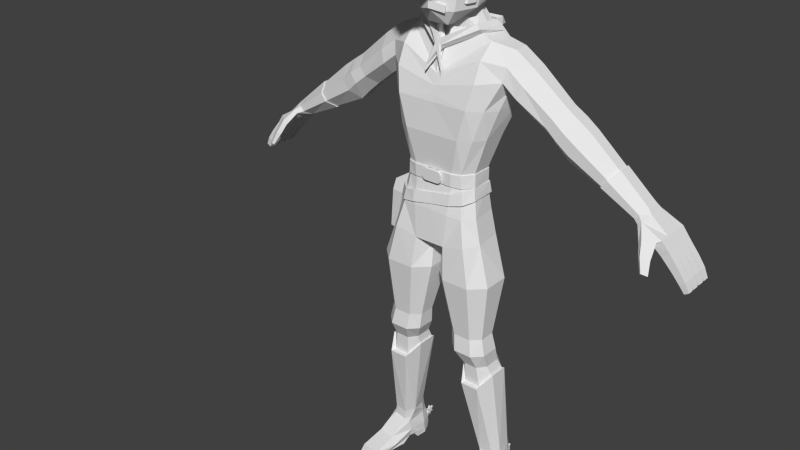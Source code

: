# Source: Character_3.1.blend  (saved by Blender 3.1.7; exported with 4.5.12 LTS)
import bpy
from mathutils import Matrix  # noqa: F401  (used for matrix-valued properties, if any)

bpy.ops.wm.read_factory_settings(use_empty=True)
scene = bpy.context.scene
scene.name = 'Scene'

# ---- collections
col_collection_1 = bpy.data.collections.new('Collection 1'); scene.collection.children.link(col_collection_1)

# ---- world
world_world = bpy.data.worlds.new('World'); scene.world = world_world
world_world.color = (0.05088, 0.05088, 0.05088)
world_world.use_sun_shadow = False
world_world.sun_shadow_jitter_overblur = 0.0
world_world.cycles.sampling_method = 'NONE'
world_world.cycles.sample_map_resolution = 256

# ---- meshes
me_cubo_001 = bpy.data.meshes.new('Cubo.001')
me_cubo_001.from_pydata([(-0.2022, 0.1574, 4.043), (-0.2481, -0.5942, 4.053), (-0.5254, -0.05722, 4.004), (-0.5602, -0.4271, 4.004), (-0.3608, 0.08477, 4.016), (-0.4178, -0.5609, 4.017), (-0.5053, -0.07156, 4.153), (-0.5306, -0.4066, 4.155), (-0.2551, -0.5721, 4.199), (-0.2042, 0.1155, 4.189), (-0.3601, 0.05149, 4.162), (-0.3985, -0.5377, 4.167), (0.0, -0.5825, 4.099), (0.003978, 0.1676, 4.065), (0.1982, 0.1331, 4.104), (0.2481, -0.5792, 4.14), (0.4901, -0.07192, 4.221), (0.507, -0.4136, 4.22), (0.3608, 0.05763, 4.155), (0.4178, -0.547, 4.184), (0.0, -0.5591, 4.241), (0.003978, 0.1199, 4.211), (0.47, -0.08626, 4.37), (0.4775, -0.3931, 4.37), (0.2551, -0.557, 4.286), (0.2002, 0.09126, 4.249), (0.3601, 0.02435, 4.3), (0.3985, -0.5238, 4.334), (-0.2128, 0.1785, 4.043), (0.004532, 0.1891, 4.065), (0.0003401, -0.6013, 4.099), (-0.2611, -0.6136, 4.053), (0.004532, 0.1389, 4.211), (-0.5762, -0.4375, 4.004), (-0.5396, -0.04774, 4.004), (-0.44, -0.5785, 4.017), (-0.3791, 0.06682, 4.162), (-0.3799, 0.1019, 4.016), (-0.4196, -0.554, 4.167), (0.0003401, -0.5766, 4.241), (-0.5322, -0.06284, 4.153), (-0.5588, -0.4159, 4.155), (-0.2685, -0.5903, 4.199), (-0.2149, 0.1343, 4.189), (0.2092, 0.1529, 4.104), (0.2618, -0.5978, 4.14), (0.5347, -0.4233, 4.22), (0.5168, -0.06323, 4.221), (0.4407, -0.5639, 4.184), (0.3798, 0.03822, 4.3), (0.3806, 0.07329, 4.155), (0.4202, -0.5394, 4.334), (0.4956, -0.07834, 4.37), (0.5035, -0.4017, 4.37), (0.2692, -0.5745, 4.286), (0.2113, 0.1087, 4.249), (-0.7293, -0.4319, 4.016), (-0.6927, -0.0421, 4.016), (-0.6715, -0.0572, 4.165), (-0.6981, -0.4103, 4.166), (-0.7208, -0.3813, 3.453), (-0.6934, -0.09021, 3.453), (-0.8092, -0.3771, 3.462), (-0.7818, -0.086, 3.462)], [], [(41, 33, 35, 38), (38, 35, 31, 42), (34, 40, 36, 37), (30, 39, 42, 31), (28, 43, 32, 29), (40, 34, 57, 58), (28, 37, 36, 43), (53, 51, 48, 46), (51, 54, 45, 48), (47, 50, 49, 52), (30, 45, 54, 39), (44, 29, 32, 55), (46, 47, 52, 53), (44, 55, 49, 50), (19, 17, 46, 48), (21, 25, 55, 32), (22, 23, 53, 52), (13, 0, 28, 29), (16, 18, 50, 47), (25, 26, 49, 55), (1, 12, 30, 31), (18, 14, 44, 50), (6, 10, 36, 40), (15, 19, 48, 45), (8, 11, 38, 42), (2, 3, 33, 34), (11, 7, 41, 38), (3, 5, 35, 33), (20, 8, 42, 39), (9, 21, 32, 43), (4, 2, 34, 37), (7, 6, 40, 41), (0, 4, 37, 28), (10, 9, 43, 36), (5, 1, 31, 35), (26, 22, 52, 49), (14, 13, 29, 44), (27, 24, 54, 51), (12, 15, 45, 30), (23, 27, 51, 53), (17, 16, 47, 46), (24, 20, 39, 54), (56, 59, 58, 57), (41, 40, 58, 59), (33, 56, 62, 60), (33, 41, 59, 56), (61, 60, 62, 63), (34, 33, 60, 61), (57, 34, 61, 63), (56, 57, 63, 62)])
_uv = me_cubo_001.uv_layers.new(name='UVMap')
_uv.uv.foreach_set('vector', [0.5, 0.5, 0.5, 0.5, 0.5, 0.5, 0.5, 0.5, 0.5, 0.5, 0.5, 0.5, 0.5, 0.5, 0.5, 0.5, 0.5, 0.5, 0.5, 0.5, 0.5, 0.5, 0.5, 0.5, 0.5, 0.5, 0.5, 0.5, 0.5, 0.5, 0.5, 0.5, 0.5, 0.5, 0.5, 0.5, 0.5, 0.5, 0.5, 0.5, 0.5, 0.5, 0.5, 0.5, 0.5, 0.5, 0.5, 0.5, 0.5, 0.5, 0.5, 0.5, 0.5, 0.5, 0.5, 0.5, 0.5, 0.5, 0.5, 0.5, 0.5, 0.5, 0.5, 0.5, 0.5, 0.5, 0.5, 0.5, 0.5, 0.5, 0.5, 0.5, 0.5, 0.5, 0.5, 0.5, 0.5, 0.5, 0.5, 0.5, 0.5, 0.5, 0.5, 0.5, 0.5, 0.5, 0.5, 0.5, 0.5, 0.5, 0.5, 0.5, 0.5, 0.5, 0.5, 0.5, 0.5, 0.5, 0.5, 0.5, 0.5, 0.5, 0.5, 0.5, 0.5, 0.5, 0.5, 0.5, 0.5, 0.5, 0.5, 0.5, 0.5, 0.5, 0.5, 0.5, 0.5, 0.5, 0.5, 0.5, 0.5, 0.5, 0.5, 0.5, 0.5, 0.5, 0.5, 0.5, 0.5, 0.5, 0.5, 0.5, 0.5, 0.5, 0.5, 0.5, 0.5, 0.5, 0.5, 0.5, 0.5, 0.5, 0.5, 0.5, 0.5, 0.5, 0.5, 0.5, 0.5, 0.5, 0.5, 0.5, 0.5, 0.5, 0.5, 0.5, 0.5, 0.5, 0.5, 0.5, 0.5, 0.5, 0.5, 0.5, 0.5, 0.5, 0.5, 0.5, 0.5, 0.5, 0.5, 0.5, 0.5, 0.5, 0.5, 0.5, 0.5, 0.5, 0.5, 0.5, 0.5, 0.5, 0.5, 0.5, 0.5, 0.5, 0.5, 0.5, 0.5, 0.5, 0.5, 0.5, 0.5, 0.5, 0.5, 0.5, 0.5, 0.5, 0.5, 0.5, 0.5, 0.5, 0.5, 0.5, 0.5, 0.5, 0.5, 0.5, 0.5, 0.5, 0.5, 0.5, 0.5, 0.5, 0.5, 0.5, 0.5, 0.5, 0.5, 0.5, 0.5, 0.5, 0.5, 0.5, 0.5, 0.5, 0.5, 0.5, 0.5, 0.5, 0.5, 0.5, 0.5, 0.5, 0.5, 0.5, 0.5, 0.5, 0.5, 0.5, 0.5, 0.5, 0.5, 0.5, 0.5, 0.5, 0.5, 0.5, 0.5, 0.5, 0.5, 0.5, 0.5, 0.5, 0.5, 0.5, 0.5, 0.5, 0.5, 0.5, 0.5, 0.5, 0.5, 0.5, 0.5, 0.5, 0.5, 0.5, 0.5, 0.5, 0.5, 0.5, 0.5, 0.5, 0.5, 0.5, 0.5, 0.5, 0.5, 0.5, 0.5, 0.5, 0.5, 0.5, 0.5, 0.5, 0.5, 0.5, 0.5, 0.5, 0.5, 0.5, 0.5, 0.5, 0.5, 0.5, 0.5, 0.5, 0.5, 0.5, 0.5, 0.5, 0.5, 0.5, 0.5, 0.5, 0.5, 0.5, 0.5, 0.5, 0.5, 0.5, 0.5, 0.5, 0.5, 0.5, 0.5, 0.5, 0.5, 0.5, 0.5, 0.5, 0.5, 0.5, 0.5, 0.5, 0.5, 0.5, 0.5, 0.5, 0.5, 0.5, 0.5, 0.5, 0.5, 0.5, 0.5, 0.5, 0.5, 0.5, 0.5, 0.5, 0.5, 0.5, 0.5, 0.5, 0.5, 0.5, 0.5, 0.5, 0.5, 0.5, 0.5, 0.5, 0.5, 0.5, 0.5, 0.5, 0.5, 0.5, 0.5, 0.5, 0.5, 0.5, 0.5, 0.5, 0.5, 0.5, 0.5, 0.5, 0.5, 0.5, 0.5, 0.5, 0.5, 0.5, 0.5, 0.5, 0.5, 0.5, 0.5, 0.5, 0.5, 0.5, 0.5, 0.5, 0.5, 0.5, 0.5, 0.5, 0.5, 0.5, 0.5, 0.5, 0.5, 0.5, 0.5, 0.5, 0.5, 0.5])
me_cubo_001.use_remesh_preserve_volume = False
me_cubo_001.use_remesh_preserve_attributes = False
me_cubo_001.use_mirror_vertex_groups = False
me_cubo_001.update()
me_cubo = bpy.data.meshes.new('Cubo')
me_cubo.from_pydata([(-0.6735, 0.3203, 0.1935), (-0.7028, 0.3203, 0.1935), (-0.6735, 0.3203, 0.1202), (-0.7028, 0.3203, 0.1202), (-0.6735, 0.3367, 0.165), (-0.7028, 0.3367, 0.165), (-0.6735, 0.3838, 0.1568), (-0.7028, 0.3838, 0.1568), (-0.6735, 0.3532, 0.1935), (-0.7028, 0.3532, 0.1935), (-0.6735, 0.3838, 0.2301), (-0.7028, 0.3838, 0.2301), (-0.6735, 0.3367, 0.2219), (-0.7028, 0.3367, 0.2219), (-0.6735, 0.3203, 0.2667), (-0.7028, 0.3203, 0.2667), (-0.6735, 0.3039, 0.2219), (-0.7028, 0.3039, 0.2219), (-0.6735, 0.2568, 0.2301), (-0.7028, 0.2568, 0.2301), (-0.6735, 0.2874, 0.1935), (-0.7028, 0.2874, 0.1935), (-0.6735, 0.2568, 0.1568), (-0.7028, 0.2568, 0.1568), (-0.6735, 0.3039, 0.165), (-0.7028, 0.3039, 0.165), (-0.3457, -0.2466, 6.502), (-0.137, -0.509, 6.321), (0.0, -0.509, 6.321), (-0.2627, -0.554, 6.502), (0.0, -0.4387, 7.397), (0.0, 0.2267, 7.371), (0.0, -0.6613, 6.502), (0.0, 0.3264, 7.229), (0.0, -0.5932, 7.238), (0.0, -0.1159, 7.437), (0.0, 0.168, 6.502), (-0.1712, 0.08302, 6.489), (0.0, -0.3802, 6.321), (-0.1582, -0.2147, 6.385), (-2.568, 0.2095, 4.515), (-2.61, 0.2095, 4.56), (-2.75, 0.2546, 4.302), (-2.865, 0.2546, 4.41), (-2.855, 0.2546, 4.189), (-2.963, 0.2546, 4.281), (-2.996, 0.2546, 4.044), (-3.094, 0.2546, 4.119), (-3.087, 0.2546, 3.933), (-3.179, 0.2546, 3.996), (-3.166, 0.2444, 3.841), (-3.234, 0.2444, 3.88), (-2.527, 0.1189, 4.469), (-2.527, -0.08253, 4.469), (-2.61, -0.2496, 4.56), (-2.651, -0.1049, 4.606), (-2.651, 0.1189, 4.606), (-2.865, 0.1321, 4.41), (-2.855, 0.1413, 4.189), (-2.855, 0.01879, 4.189), (-2.855, -0.1037, 4.189), (-2.963, -0.1037, 4.281), (-2.963, 0.01879, 4.281), (-2.963, 0.1413, 4.281), (-2.996, 0.1321, 4.044), (-2.996, 0.009601, 4.044), (-2.996, -0.1129, 4.044), (-3.094, -0.1129, 4.119), (-3.094, 0.009601, 4.119), (-3.094, 0.1321, 4.119), (-3.087, 0.1321, 3.933), (-3.087, 0.009601, 3.933), (-3.087, -0.1129, 3.933), (-3.179, -0.1129, 3.996), (-3.179, 0.009601, 3.996), (-3.179, 0.1321, 3.996), (-3.166, 0.1243, 3.841), (-3.166, -0.002281, 3.841), (-3.166, -0.1168, 3.841), (-3.234, -0.1168, 3.88), (-3.234, -0.002281, 3.88), (-3.234, 0.1243, 3.88), (-3.094, 0.1505, 4.119), (-3.179, 0.1505, 3.996), (-3.234, 0.1585, 3.88), (-2.75, 0.1505, 4.302), (-2.996, 0.1505, 4.044), (-3.087, 0.1505, 3.933), (-3.166, 0.1585, 3.841), (-2.75, 0.02798, 4.302), (-2.996, 0.02798, 4.044), (-3.094, 0.02798, 4.119), (-3.087, 0.02798, 3.933), (-3.179, 0.02798, 3.996), (-3.166, 0.03842, 3.841), (-3.234, 0.03842, 3.88), (-2.75, -0.09453, 4.302), (-2.865, -0.09453, 4.41), (-2.996, -0.09453, 4.044), (-3.094, -0.09453, 4.119), (-3.087, -0.09453, 3.933), (-3.179, -0.09453, 3.996), (-3.166, -0.08819, 3.841), (-3.234, -0.08819, 3.88), (-2.876, -0.217, 4.206), (-3.017, -0.217, 4.06), (-3.112, -0.217, 3.95), (-3.18, -0.2027, 3.849), (-2.963, -0.217, 4.281), (-3.094, -0.217, 4.119), (-3.179, -0.217, 3.996), (-3.234, -0.2027, 3.88), (-2.865, -0.2399, 4.41), (-2.568, -0.2496, 4.515), (-2.757, -0.2477, 4.341), (-2.662, -0.3674, 4.361), (-2.708, -0.4377, 4.234), (-2.808, -0.3777, 4.194), (-2.779, -0.5062, 4.086), (-2.849, -0.4643, 4.058), (-2.829, -0.2878, 4.388), (-2.699, -0.3824, 4.422), (-2.843, -0.4118, 4.23), (-2.743, -0.4719, 4.27), (-2.87, -0.4841, 4.079), (-2.8, -0.5261, 4.107), (-2.598, -0.08234, 4.661), (-2.598, 0.09641, 4.661), (-2.138, 0.2408, 4.898), (-2.213, 0.09518, 4.998), (-1.817, 0.09127, 5.317), (-1.817, -0.07207, 5.317), (-1.545, -0.07207, 4.925), (-1.545, 0.09127, 4.925), (-0.8266, 0.05525, 6.091), (-0.8307, -0.1459, 6.089), (-2.546, 0.2129, 4.603), (-1.988, -0.07852, 4.697), (-2.213, -0.07852, 4.998), (-1.726, 0.2546, 5.186), (-1.636, 0.2546, 5.056), (-1.726, -0.2354, 5.186), (-1.636, -0.2354, 5.056), (-1.253, 0.07668, 5.201), (-1.253, -0.08666, 5.201), (-1.501, -0.08666, 5.542), (-1.501, 0.07668, 5.542), (-1.418, 0.24, 5.428), (-1.336, 0.24, 5.315), (-1.336, -0.25, 5.315), (-1.418, -0.25, 5.428), (-1.405, -0.08137, 5.066), (-1.405, 0.09583, 5.066), (-1.655, 0.09583, 5.434), (-1.655, -0.08137, 5.434), (-1.488, 0.273, 5.189), (-1.572, 0.273, 5.311), (-1.572, -0.2586, 5.311), (-1.488, -0.2586, 5.189), (-0.9597, 0.2398, 5.803), (-1.076, -0.1249, 5.906), (-0.9363, 0.2677, 5.58), (-1.068, 0.06954, 5.916), (-0.9763, -0.1404, 5.416), (-0.9736, -0.3183, 5.579), (-0.9493, 0.1074, 5.469), (-1.024, -0.2965, 5.747), (-0.6042, 0.05084, 6.151), (-0.5566, -0.2389, 6.157), (-0.7167, 0.2103, 5.991), (-0.3344, 0.2173, 6.246), (0.0, 0.2449, 6.248), (-0.3025, -0.1643, 6.23), (-0.06842, -0.3344, 6.257), (-0.8914, -0.3147, 0.3311), (-0.6744, -0.3526, 0.3311), (-0.8715, 0.0787, 0.3498), (-0.9121, -0.1842, 0.3311), (-0.6433, 0.1665, 0.3512), (-0.8025, 0.1794, 0.3512), (-0.606, 0.05728, 0.3512), (-0.6145, -0.2354, 0.3311), (-0.973, -0.7903, 0.09529), (-0.7167, -0.8296, 0.09529), (-0.9041, 0.1176, 0.08496), (-0.939, -0.1526, 0.07418), (-0.6347, 0.2148, 0.128), (-0.7997, 0.2174, 0.128), (-0.5714, 0.06484, 0.08496), (-0.6249, -0.2077, 0.07418), (-0.9101, 0.1273, 0.001754), (-0.8205, 0.2109, 0.001754), (-0.9816, -0.8135, 0.001754), (-0.6233, 0.2029, 0.001754), (-0.5694, 0.07251, 0.001754), (-0.7159, -0.8543, 0.001754), (-0.7964, 0.2141, 0.1524), (-0.8863, 0.1065, 0.1918), (-0.5968, -0.1962, 0.1918), (-0.6948, -0.5062, 0.1918), (-0.6399, 0.2104, 0.1524), (-0.931, -0.47, 0.1918), (-0.9235, -0.1462, 0.1918), (-0.5728, 0.05835, 0.1918), (0.0, -0.4283, 3.459), (0.0, -0.03673, 3.459), (-0.6175, -0.6596, 3.15), (-0.6012, -0.5428, 2.36), (-0.6417, -0.5712, 2.136), (-0.6534, -0.4473, 1.917), (-0.6962, -0.4264, 1.63), (-0.8213, -0.2556, 0.5298), (-0.8541, -0.2439, 0.3975), (0.0, 0.07626, 3.536), (-0.2466, -0.6596, 3.15), (-0.3649, -0.5428, 2.36), (-0.3931, -0.5712, 2.136), (-0.4724, -0.4473, 1.917), (-0.4772, -0.4264, 1.63), (-0.6439, -0.2811, 0.5298), (-0.6583, -0.2816, 0.3975), (-0.2094, -0.6211, 3.584), (-0.8029, -0.1221, 3.15), (-0.7193, -0.2176, 2.36), (-0.766, -0.1929, 2.136), (-0.7439, -0.1115, 1.917), (-0.8191, -0.05349, 1.793), (-0.8596, 0.05678, 0.5206), (-0.8612, 0.06817, 0.4034), (-0.8029, -0.4805, 3.15), (-0.7193, -0.4344, 2.36), (-0.766, -0.4451, 2.136), (-0.7439, -0.3354, 1.917), (-0.7929, -0.3022, 1.791), (-0.8815, -0.1541, 0.5465), (-0.9033, -0.183, 0.3975), (-0.7291, 0.1114, 5.362), (-0.2466, 0.057, 3.15), (-0.5682, 0.057, 3.15), (-0.3649, -0.1092, 2.36), (-0.6012, -0.1092, 2.36), (-0.3931, -0.06676, 2.136), (-0.6417, -0.06676, 2.136), (-0.4724, 0.000475, 1.917), (-0.6534, 0.000475, 1.917), (-0.4772, 0.04425, 1.63), (-0.7121, 0.1232, 1.631), (-0.6712, 0.1544, 0.5206), (-0.796, 0.1544, 0.5206), (-0.6502, 0.1554, 0.4034), (-0.8091, 0.1669, 0.4024), (-0.3542, 0.05113, 3.598), (0.0, -0.6211, 3.584), (-0.06119, -0.1221, 3.15), (-0.2467, -0.2176, 2.36), (-0.2688, -0.1929, 2.136), (-0.3819, -0.1115, 1.917), (-0.3757, -0.0538, 1.791), (-0.612, 0.05678, 0.5206), (-0.6029, 0.06817, 0.4034), (-0.07239, -0.03673, 3.477), (-0.06119, -0.4805, 3.15), (-0.2467, -0.4344, 2.36), (-0.2688, -0.4451, 2.136), (-0.3819, -0.3354, 1.917), (-0.3757, -0.3022, 1.791), (-0.5668, -0.1541, 0.5465), (-0.6011, -0.1957, 0.3975), (-0.07239, -0.4283, 3.477), (0.0, -0.6007, 4.024), (0.0, 0.1838, 4.005), (-0.2007, 0.1649, 3.999), (-0.2427, -0.5964, 4.006), (0.0, -0.6077, 5.008), (0.0, 0.1472, 5.008), (0.0, -0.5809, 5.492), (0.0, 0.2981, 5.715), (0.0, -0.5955, 5.402), (0.0, 0.266, 5.362), (0.0, -0.5452, 4.545), (0.0, 0.04507, 4.532), (-0.6183, -0.01549, 5.008), (-0.126, 0.08237, 3.519), (-0.5233, -0.06077, 3.991), (-0.4721, -0.09749, 4.539), (-0.5633, -0.4296, 3.988), (-0.6183, -0.3529, 5.008), (-0.7118, -0.2588, 5.361), (-0.4804, -0.3696, 4.544), (-0.3724, -0.6077, 5.008), (-0.5479, -0.5449, 5.715), (-0.4839, -0.6087, 5.408), (-0.2672, -0.5452, 4.545), (-0.3091, 0.1472, 5.008), (-0.4379, 0.2981, 5.715), (-0.3866, 0.266, 5.362), (-0.2028, 0.04588, 4.534), (0.0, -0.5613, 5.596), (-0.5455, -0.438, 5.97), (-0.3614, 0.09193, 3.996), (-0.5139, 0.1472, 5.008), (-0.5858, 0.2536, 5.362), (-0.7278, 0.2501, 5.734), (-0.3676, -0.001607, 4.533), (0.0, -0.5203, 5.736), (-0.8085, -0.2913, 5.911), (-0.455, 0.2299, 6.046), (0.0, 0.2797, 6.053), (-0.375, 0.03249, 6.24), (0.0, 0.1011, 6.49), (-0.137, -0.3802, 6.321), (0.0, -0.2702, 6.366), (-0.1896, 0.01253, 6.454), (-0.6002, -0.05659, 3.674), (-0.5138, -0.6252, 3.652), (-0.6411, -0.4451, 3.674), (-0.4329, -0.565, 3.99), (-0.6328, -0.4531, 5.385), (-0.3763, -0.5071, 4.544), (-0.5271, -0.507, 5.008), (-2.755, -0.2875, 4.336), (-0.7754, 0.1098, 5.586), (-0.7812, -0.3224, 5.732), (-0.7602, -0.1554, 5.573), (-0.2604, 0.2881, 7.227), (-0.334, 0.2218, 7.228), (-0.2782, 0.01578, 6.502), (-0.2066, 0.09552, 6.502), (-0.203, 0.2005, 7.365), (-0.263, 0.1465, 7.369), (0.0, 0.1582, 7.384), (-0.3186, -0.4622, 7.238), (-0.2532, -0.3465, 7.397), (-0.4237, -0.09202, 7.238), (-0.3272, -0.08582, 7.397), (-0.4525, -0.1244, 7.028), (-0.4193, -0.1389, 6.975), (-0.3136, -0.5155, 6.975), (-0.3379, -0.5313, 7.028), (0.0, 0.2985, 6.986), (0.0, 0.3414, 7.028), (0.0, -0.6484, 6.975), (0.0, -0.6749, 7.028), (-0.3303, 0.1768, 6.983), (-0.3558, 0.2161, 7.028), (-0.2762, 0.2908, 7.028), (-0.2554, 0.2483, 6.986), (-0.631, -0.07495, 7.078), (-0.6248, -0.09862, 7.026), (-0.5631, -0.6461, 7.023), (-0.5743, -0.6377, 7.079), (0.0, 0.5811, 7.039), (0.0, 0.5808, 7.08), (0.0, -0.964, 6.975), (0.0, -0.9612, 7.027), (-0.5591, 0.3369, 6.993), (-0.5706, 0.3722, 7.045), (-0.406, 0.4159, 7.041), (-0.3952, 0.3824, 6.989), (0.0, 0.1832, 6.227), (-0.2986, 0.1623, 6.226), (-0.3293, 0.02208, 6.222), (0.0, -0.2562, 6.234), (-0.3449, -0.2312, 6.252), (-0.3181, 0.1875, 6.084), (0.0, 0.2115, 6.086), (0.0, -0.3496, 6.085), (-0.3534, 0.02685, 6.079), (-0.3227, -0.1867, 6.089), (-2.138, -0.2237, 4.898), (-2.442, 0.09641, 4.488), (-2.494, 0.2129, 4.546), (-2.442, -0.08234, 4.488), (-2.494, -0.1979, 4.546), (-2.063, 0.2408, 4.798), (-2.546, -0.1979, 4.603), (0.0, -0.5408, 4.387), (0.0, 0.06183, 4.368), (-0.4719, -0.09748, 4.372), (-0.4876, -0.3771, 4.374), (-0.2606, -0.5397, 4.381), (-0.2058, 0.05767, 4.371), (-0.3595, 0.006724, 4.369), (-0.3833, -0.5056, 4.375), (0.0, -0.5994, 4.545), (0.0, -0.595, 4.387), (-0.08907, -0.5408, 4.387), (-0.1354, -0.5421, 4.433), (-0.1218, -0.5411, 4.4), (-0.1354, -0.5439, 4.499), (-0.08907, -0.5452, 4.545), (-0.1218, -0.5448, 4.532), (-0.1354, -0.5963, 4.433), (-0.08907, -0.595, 4.387), (-0.1218, -0.5953, 4.4), (-0.08907, -0.5994, 4.545), (-0.1354, -0.5981, 4.499), (-0.1218, -0.599, 4.532), (-0.7121, -0.4993, 1.631), (-0.8191, -0.3099, 1.793), (-0.4669, -0.4993, 1.631), (-0.7929, -0.06962, 1.791), (-0.6962, 0.04425, 1.63), (-0.4669, 0.1232, 1.631), (-0.3539, -0.3099, 1.793), (-0.3539, -0.03404, 1.793), (-0.9034, -0.9684, 0.08086), (-0.7884, -0.986, 0.08086), (-0.9073, -0.9788, 0.04352), (-0.7881, -0.9971, 0.04352), (-0.9293, -0.01766, 0.001754), (-0.5833, -0.07322, 0.001754), (-0.9289, -0.02099, 0.08496), (-0.578, -0.07484, 0.08496), (-0.9573, -0.2762, -2.384e-07), (-0.6287, -0.3326, -2.384e-07), (-0.6268, 0.2096, 0.1918), (-0.6234, 0.2151, 0.08496), (-0.8144, 0.2183, 0.08496), (-0.807, 0.2138, 0.1918), (-0.6907, 0.3235, 0.1748), (-0.7258, 0.3262, 0.1748), (-0.7249, 0.3228, 0.1993), (-0.6914, 0.3191, 0.1993), (-0.2669, -0.5637, 4.545), (0.0, -0.5637, 4.545), (-0.1986, 0.06372, 4.534), (0.0, 0.06286, 4.532), (0.0, -0.559, 4.387), (-0.4932, -0.3773, 4.544), (-0.4845, -0.08846, 4.539), (-0.4842, -0.08845, 4.372), (-0.3828, -0.5233, 4.544), (-0.5009, -0.3852, 4.374), (-0.26, -0.5579, 4.381), (-0.2018, 0.07623, 4.371), (-0.3736, 0.01331, 4.533), (0.0, 0.08066, 4.368), (-0.3649, 0.02216, 4.369), (-0.3902, -0.5217, 4.375), (-0.2133, -0.5475, 6.822), (-0.05676, -0.5932, 6.82), (-0.2215, -0.5511, 6.857), (-0.05676, -0.5906, 6.856), (-0.233, -0.5941, 6.819), (-0.09316, -0.6485, 6.82), (-0.2412, -0.5946, 6.854), (-0.09316, -0.6459, 6.857), (-0.1657, -0.5773, 6.79), (-0.1244, -0.5983, 6.79), (-0.1682, -0.5878, 6.79), (-0.1268, -0.6088, 6.79), (-0.1658, -0.5775, 6.774), (-0.1244, -0.5984, 6.774), (-0.1683, -0.588, 6.774), (-0.1269, -0.6089, 6.774), (-0.3404, -0.3938, 6.704), (-0.3747, -0.2766, 6.704), (-0.3554, -0.3728, 6.983), (-0.3693, -0.3646, 6.979), (-0.3543, -0.3856, 6.701), (-0.3885, -0.2685, 6.701), (-0.4258, -0.1991, 6.979), (-0.3444, -0.3181, 6.584), (-0.3101, -0.4418, 6.584), (-0.3745, -0.3099, 6.58), (-0.3403, -0.4336, 6.58), (-0.362, -0.2536, 6.677), (-0.3493, -0.1263, 6.677), (-0.404, -0.2086, 6.9), (-0.3853, -0.05487, 6.9), (-0.4357, -0.1968, 6.891), (-0.3937, -0.2417, 6.668), (-0.3811, -0.1144, 6.668), (-0.417, -0.04303, 6.891), (-0.3536, -0.2351, 6.553), (-0.2119, 0.1119, 6.553), (-0.2682, -0.5499, 6.553), (0.0, 0.182, 6.553), (0.0, -0.6599, 6.553), (-0.2838, 0.03308, 6.553), (-0.3884, -0.00492, 6.983), (-0.3294, -0.09641, 6.553), (0.0, 0.2088, 6.553), (0.0, 0.3254, 6.986), (-0.3053, 0.03308, 6.553), (-0.3518, 0.1768, 6.983), (-0.2554, 0.2752, 6.986), (-0.2119, 0.1388, 6.553), (-0.4162, -0.00492, 6.983), (-0.3509, -0.09641, 6.553), (-0.3981, -0.2362, 6.919), (-0.4181, -0.228, 6.916), (-0.3785, -0.02373, 6.915), (-0.4063, -0.02373, 6.915), (-1.988, 0.09518, 4.697), (-2.063, -0.2237, 4.798), (-2.146, 0.2171, 4.884), (-2.214, -0.06914, 4.975), (-2.078, -0.2, 4.792), (-2.01, -0.06914, 4.701), (-2.214, 0.08591, 4.975), (-2.078, 0.2171, 4.792), (-2.146, -0.2, 4.884), (-2.01, 0.08591, 4.701), (-0.1521, -0.5545, 6.485), (0.0, -0.6336, 6.53), (-0.1561, -0.5502, 6.569), (0.0, -0.6313, 6.614), (-0.178, -0.6178, 6.487), (0.0, -0.6969, 6.532), (-0.182, -0.6135, 6.571), (0.0, -0.6946, 6.616), (-0.5041, 0.05084, 6.205), (-0.4243, -0.2277, 6.214), (-0.3344, 0.2173, 6.269), (0.0, 0.2449, 6.271), (0.04714, -0.5074, 6.069), (0.1125, -0.5936, 5.748), (-0.3574, 0.2443, 6.163), (0.0, 0.3193, 6.18), (-0.375, 0.03249, 6.263), (-0.3449, -0.2312, 6.274), (-0.3794, -0.2857, 6.332), (-0.4326, -0.3052, 6.277), (-0.482, 0.0651, 6.262), (-0.3919, 0.2586, 6.221), (0.0, 0.3224, 6.237), (-0.4094, 0.04675, 6.32), (0.1125, -0.5968, 5.805), (0.0127, -0.5105, 6.126), (0.0, 0.2592, 6.291), (-0.3688, 0.2316, 6.303), (-0.02901, -0.4519, 6.014), (-0.05146, -0.3757, 6.126), (-0.04448, -0.5064, 6.071), (-0.08591, -0.4908, 6.183), (-0.956, -0.4715, 0.08474), (-0.9695, -0.5449, 0.000877), (-0.6299, -0.5252, 0.0867), (-0.6723, -0.5935, 0.000877), (-0.8229, -0.1136, 7.156), (-0.8537, -0.1472, 7.14), (-0.6803, -0.8011, 7.075), (-0.6552, -0.7891, 7.107), (0.0, 0.7597, 7.133), (0.0, 0.7494, 7.185), (0.0, -1.229, 6.931), (0.0, -1.225, 6.984), (-0.6912, 0.45, 7.057), (-0.6755, 0.4553, 7.116), (-0.4705, 0.6512, 7.144), (-0.4804, 0.658, 7.074)], [(0, 1)], [(2, 0, 24), (0, 2, 4), (0, 4, 6), (0, 6, 8), (0, 8, 10), (0, 10, 12), (0, 12, 14), (0, 14, 16), (0, 16, 18), (0, 18, 20), (0, 20, 22), (0, 22, 24), (3, 2, 24, 25), (2, 3, 5, 4), (4, 5, 7, 6), (6, 7, 9, 8), (8, 9, 11, 10), (10, 11, 13, 12), (12, 13, 15, 14), (14, 15, 17, 16), (16, 17, 19, 18), (18, 19, 21, 20), (20, 21, 23, 22), (22, 23, 25, 24), (1, 3, 25), (3, 1, 5), (5, 1, 7), (7, 1, 9), (9, 1, 11), (11, 1, 13), (13, 1, 15), (15, 1, 17), (17, 1, 19), (19, 1, 21), (21, 1, 23), (23, 1, 25), (478, 36, 327, 476), (27, 310, 38, 28), (477, 29, 32, 479), (32, 29, 27, 28), (480, 326, 26, 475, 482), (331, 34, 30, 332), (475, 26, 29, 477), (37, 312, 326, 327), (51, 50, 88, 84), (68, 65, 71, 74), (62, 59, 65, 68), (40, 52, 85, 42), (45, 44, 46, 47), (49, 48, 50, 51), (82, 47, 49, 83), (95, 81, 76, 94), (96, 114, 104, 60), (66, 105, 106, 72), (101, 74, 80, 103), (93, 75, 81, 95), (43, 41, 40, 42), (103, 80, 77, 102), (99, 68, 74, 101), (91, 69, 75, 93), (83, 49, 51, 84), (46, 86, 87, 48), (59, 60, 98, 65), (64, 90, 92, 70), (65, 98, 100, 71), (53, 113, 114, 96), (92, 93, 95, 94), (93, 92, 90, 91), (58, 63, 82, 86), (44, 58, 86, 46), (78, 79, 73, 72), (108, 61, 67, 109), (120, 122, 123, 121), (122, 124, 125, 123), (119, 117, 116, 118), (375, 126, 55, 54), (115, 116, 117, 320), (89, 96, 60, 59), (118, 125, 124, 119), (121, 123, 116, 115), (109, 105, 104, 108), (110, 106, 105, 109), (111, 79, 78, 107), (100, 101, 103, 102), (101, 100, 98, 99), (77, 80, 74, 71), (76, 81, 75, 70), (70, 75, 69, 64), (64, 69, 63, 58), (62, 63, 69, 91), (86, 82, 83, 87), (87, 83, 84, 88), (47, 46, 48, 49), (70, 92, 94, 76), (71, 100, 102, 77), (48, 87, 88, 50), (61, 62, 68, 99), (43, 42, 44, 45), (41, 43, 57, 56), (112, 120, 121, 54), (107, 106, 110, 111), (54, 55, 97, 112), (99, 98, 60, 61), (108, 104, 114, 112), (110, 73, 79, 111), (109, 67, 73, 110), (370, 372, 53, 52), (372, 137, 496, 373), (496, 499, 503, 369), (131, 130, 501, 498), (159, 169, 302, 161), (163, 323, 322, 164), (160, 135, 134, 162), (146, 153, 154, 145), (145, 154, 157, 150), (144, 151, 152, 143), (148, 155, 156, 147), (147, 156, 153, 146), (150, 157, 158, 149), (305, 135, 160, 166), (370, 371, 374, 495), (498, 503, 141, 131), (145, 160, 162, 146), (143, 152, 155, 148), (164, 322, 305, 166), (165, 321, 323, 163), (142, 158, 157, 141), (133, 152, 151, 132), (149, 158, 151, 144), (139, 156, 155, 140), (131, 154, 153, 130), (143, 165, 163, 144), (159, 147, 146, 162), (126, 127, 56, 55), (371, 370, 52, 40), (97, 57, 63, 62, 61), (55, 56, 57, 97), (91, 90, 59, 62), (127, 136, 41, 56), (72, 106, 107, 78), (136, 371, 40, 41), (42, 85, 58, 44), (373, 375, 54, 113), (372, 373, 113, 53), (120, 112, 114, 320), (114, 113, 115, 320), (130, 153, 156, 139), (132, 151, 158, 142), (140, 155, 152, 133), (141, 157, 154, 131), (164, 149, 144, 163), (176, 228, 250, 179), (419, 418, 184, 197), (199, 183, 539), (179, 250, 249, 178), (208, 209, 217, 216), (411, 194, 188, 413), (203, 198, 189, 413, 188), (201, 537, 182), (203, 188, 417, 416), (227, 228, 235, 234), (417, 188, 194, 193), (537, 185, 414, 538), (230, 231, 208, 207), (190, 191, 193, 194), (410, 411, 413, 412), (202, 197, 184, 412, 185), (266, 258, 405, 404), (184, 418, 191, 190), (539, 183, 195, 540), (181, 198, 203, 180), (180, 203, 416, 178), (177, 202, 201, 174), (181, 175, 199, 198), (179, 419, 197, 176), (247, 248, 246, 403), (266, 267, 259, 258), (225, 401, 233, 232), (264, 265, 257, 256), (224, 225, 232, 231), (264, 256, 255, 263), (222, 223, 230, 229), (261, 262, 254, 253), (238, 222, 313, 251), (268, 261, 253, 260), (242, 241, 243, 244), (223, 224, 231, 230), (242, 224, 223, 240), (215, 216, 263, 262), (398, 211, 219, 400), (266, 404, 400, 219), (248, 250, 228, 227), (235, 212, 211, 234), (247, 403, 405, 258), (195, 183, 407, 409), (183, 199, 201, 182), (174, 175, 220, 212), (293, 300, 301, 295), (207, 215, 214, 206), (199, 175, 174, 201), (218, 217, 209, 210), (226, 227, 234, 399), (231, 232, 209, 208), (177, 235, 228, 176), (215, 262, 261, 214), (264, 263, 216, 217), (241, 255, 256, 243), (218, 265, 264, 217), (399, 234, 211, 398), (242, 240, 239, 241), (238, 240, 223, 222), (229, 230, 207, 206), (233, 210, 209, 232), (174, 212, 235, 177), (216, 215, 207, 208), (254, 262, 263, 255), (244, 402, 401, 225), (241, 239, 254, 255), (211, 212, 220, 219), (236, 281, 286, 287), (240, 238, 237, 239), (267, 181, 180, 259), (402, 244, 243, 245), (286, 281, 284, 288), (220, 267, 266, 219), (250, 248, 247, 249), (181, 267, 220, 175), (249, 247, 258, 259), (245, 243, 256, 257), (239, 237, 253, 254), (315, 313, 222, 229), (178, 249, 259, 180), (282, 271, 270, 213), (291, 277, 275, 290), (283, 313, 315, 285), (295, 301, 302, 294), (289, 273, 277, 291), (282, 237, 238, 251), (382, 378, 431, 438), (268, 260, 205, 204), (317, 287, 286, 319), (296, 280, 427, 426), (293, 274, 280, 296), (303, 296, 426, 436), (284, 281, 300, 303), (221, 252, 269, 272), (221, 272, 316, 314), (289, 319, 318, 292), (251, 299, 271, 282), (379, 285, 316, 383), (315, 314, 316, 285), (279, 273, 289, 292), (274, 293, 295, 278), (278, 295, 294, 276), (290, 275, 297, 298), (318, 319, 286, 288), (301, 300, 281, 236), (303, 300, 293, 296), (294, 302, 169, 306), (134, 167, 306, 169), (168, 363, 308, 167), (165, 143, 148, 161), (160, 145, 150, 166), (169, 159, 162, 134), (302, 321, 165, 161), (360, 37, 309, 359), (311, 39, 172, 362), (221, 268, 204, 252), (214, 261, 268, 221), (305, 298, 168, 135), (383, 316, 272, 380), (279, 292, 424, 425), (291, 317, 319, 289), (206, 314, 315, 229), (214, 221, 314, 206), (260, 282, 213, 205), (419, 179, 178, 416), (186, 187, 421, 420), (418, 417, 193, 191), (251, 313, 283, 299), (115, 113, 54, 121), (116, 123, 125, 118), (117, 122, 120, 320), (119, 124, 122, 117), (66, 67, 61, 60), (72, 73, 67, 66), (60, 104, 105, 66), (52, 53, 96, 89, 85), (58, 59, 90, 64), (63, 45, 47, 82), (43, 45, 63, 57), (85, 89, 59, 58), (97, 61, 108, 112), (310, 39, 311, 38), (312, 37, 360, 361), (37, 327, 36, 309), (540, 195, 192, 538), (176, 197, 202, 177), (317, 322, 323, 287), (287, 323, 321, 236), (306, 170, 171, 307), (301, 236, 321, 302), (167, 308, 170, 306), (290, 322, 317, 291), (298, 305, 322, 290), (276, 294, 306, 307), (242, 244, 225, 224), (126, 375, 369, 138), (26, 326, 312, 39), (310, 26, 39), (29, 26, 310, 27), (332, 30, 35, 334), (325, 329, 328, 324), (298, 297, 304, 168), (227, 226, 246, 248), (134, 135, 168, 167), (312, 361, 172, 39), (304, 173, 363, 168), (344, 325, 324, 345), (330, 329, 334, 35), (33, 324, 328, 31), (329, 325, 333, 334), (31, 328, 329, 330), (253, 237, 282, 260), (332, 334, 333, 331), (339, 346, 358, 351), (333, 335, 338, 331), (338, 335, 347, 350), (325, 344, 335, 333), (343, 481, 336, 348, 355), (331, 338, 342, 34), (345, 340, 352, 357), (33, 340, 345, 324), (344, 345, 357, 356), (347, 356, 550), (349, 353, 547, 543), (358, 355, 549, 552), (348, 349, 543), (354, 350, 544, 548), (342, 338, 350, 354), (336, 337, 349, 348), (346, 343, 355, 358), (337, 341, 353, 349), (335, 344, 356, 347), (172, 361, 367, 368), (363, 173, 366, 368), (170, 308, 367, 364), (308, 363, 368, 367), (171, 170, 364, 365), (361, 360, 364, 367), (173, 304, 366), (362, 172, 368, 366), (360, 359, 365, 364), (500, 132, 142, 499), (504, 502, 140, 133), (504, 133, 132, 500), (370, 495, 137, 372), (497, 139, 140, 502), (501, 130, 139, 497), (138, 129, 127, 126), (283, 378, 382, 299), (381, 382, 438, 435), (284, 303, 436, 430), (269, 376, 380, 272), (271, 381, 377, 270), (285, 379, 378, 283), (271, 299, 382, 381), (384, 279, 390, 395), (376, 385, 393, 386), (389, 387, 392, 396), (385, 384, 395, 397, 396, 392, 394, 393), (386, 393, 394, 388), (388, 394, 392, 387), (395, 390, 391, 397), (397, 391, 389, 396), (399, 233, 401, 226), (226, 401, 402, 246), (246, 402, 245, 403), (403, 245, 257, 405), (405, 257, 265, 404), (404, 265, 218, 400), (400, 218, 210, 398), (398, 210, 233, 399), (406, 408, 409, 407), (182, 192, 408, 406), (192, 195, 409, 408), (183, 182, 406, 407), (410, 412, 184, 190), (411, 410, 190, 194), (412, 413, 189, 185), (414, 185, 189, 415), (186, 200, 416, 417), (196, 187, 418, 419), (200, 196, 419, 416), (187, 186, 417, 418), (423, 420, 421, 422), (187, 196, 422, 421), (196, 200, 423, 422), (200, 186, 420, 423), (435, 438, 436, 426), (433, 429, 430, 431), (435, 426, 427, 437), (428, 425, 424, 434), (431, 430, 436, 438), (432, 439, 434, 424), (429, 433, 439, 432), (383, 380, 434, 439), (318, 288, 429, 432), (379, 383, 439, 433), (288, 284, 430, 429), (380, 376, 428, 434), (377, 381, 435, 437), (292, 318, 432, 424), (378, 379, 433, 431), (441, 443, 447, 445), (446, 444, 445, 447), (440, 441, 445, 444), (443, 442, 446, 447), (442, 440, 444, 446), (448, 450, 451, 449), (452, 453, 455, 454), (450, 448, 452, 454), (451, 450, 454, 455), (449, 451, 455, 453), (462, 492, 461, 460, 459), (491, 457, 461, 492), (456, 458, 459, 460), (463, 464, 466, 465), (456, 460, 466, 464), (461, 457, 463, 465), (460, 461, 465, 466), (474, 473, 472, 471), (469, 470, 474, 471), (468, 467, 472, 473), (470, 468, 473, 474), (467, 469, 471, 472), (326, 480, 476, 327), (336, 475, 477, 337), (481, 493, 482, 475, 336), (337, 477, 479, 341), (478, 476, 488, 483), (480, 482, 490, 485), (485, 486, 487, 488), (484, 483, 488, 487), (486, 485, 490, 494, 489), (476, 480, 485, 488), (482, 493, 494, 490), (462, 489, 494, 492), (492, 494, 493, 491), (136, 128, 374, 371), (127, 129, 128, 136), (498, 501, 129, 138), (373, 496, 369, 375), (499, 142, 141, 503), (129, 501, 497, 128), (128, 497, 502, 374), (495, 504, 500, 137), (495, 374, 502, 504), (137, 500, 499, 496), (138, 369, 503, 498), (149, 164, 166, 150), (147, 159, 161, 148), (507, 508, 506, 505), (511, 509, 510, 512), (505, 506, 510, 509), (508, 507, 511, 512), (507, 505, 509, 511), (514, 513, 521, 522), (519, 520, 516, 515), (513, 519, 515, 521), (533, 514, 522, 534), (524, 523, 528, 525), (526, 532, 531, 527), (525, 528, 532, 526), (535, 536, 523, 524), (513, 514, 524, 525), (515, 516, 531, 532), (522, 521, 528, 523), (518, 517, 530, 529), (521, 515, 532, 528), (519, 513, 525, 526), (533, 518, 529, 535), (534, 522, 523, 536), (520, 519, 526, 527), (517, 534, 536, 530), (514, 533, 535, 524), (529, 530, 536, 535), (518, 533, 534, 517), (202, 185, 537, 201), (182, 537, 538, 192), (198, 199, 539, 189), (189, 539, 540, 415), (415, 540, 538, 414), (549, 550, 551, 552), (541, 542, 543, 544), (550, 549, 542, 541), (544, 543, 547, 548), (546, 545, 552, 551), (356, 357, 551, 550), (357, 352, 546, 551), (348, 542, 549), (347, 541, 544), (351, 358, 552, 545), (350, 347, 544), (542, 348, 543), (541, 347, 550), (355, 348, 549)])
_uv = me_cubo.uv_layers.new(name='UVMap')
_uv.uv.foreach_set('vector', [0.2137, 0.16, 0.2137, 0.16, 0.2137, 0.16, 0.2137, 0.16, 0.2137, 0.16, 0.2137, 0.16, 0.2137, 0.16, 0.2137, 0.16, 0.2137, 0.16, 0.2137, 0.16, 0.2137, 0.16, 0.2137, 0.16, 0.2137, 0.16, 0.2137, 0.16, 0.2137, 0.16, 0.2137, 0.16, 0.2137, 0.16, 0.2137, 0.16, 0.2137, 0.16, 0.2137, 0.16, 0.2137, 0.16, 0.2137, 0.16, 0.2137, 0.16, 0.2137, 0.16, 0.2137, 0.16, 0.2137, 0.16, 0.2137, 0.16, 0.2137, 0.16, 0.2137, 0.16, 0.2137, 0.16, 0.2137, 0.16, 0.2137, 0.16, 0.2137, 0.16, 0.2137, 0.16, 0.2137, 0.16, 0.2137, 0.16, 0.2137, 0.16, 0.2137, 0.16, 0.2137, 0.16, 0.2137, 0.16, 0.2137, 0.16, 0.2137, 0.16, 0.2137, 0.16, 0.2137, 0.16, 0.2137, 0.16, 0.2137, 0.16, 0.2137, 0.16, 0.2137, 0.16, 0.2137, 0.16, 0.2137, 0.16, 0.2137, 0.16, 0.2137, 0.16, 0.2137, 0.16, 0.2137, 0.16, 0.2137, 0.16, 0.2137, 0.16, 0.2137, 0.16, 0.2137, 0.16, 0.2137, 0.16, 0.2137, 0.16, 0.2137, 0.16, 0.2137, 0.16, 0.2137, 0.16, 0.2137, 0.16, 0.2137, 0.16, 0.2137, 0.16, 0.2137, 0.16, 0.2137, 0.16, 0.2137, 0.16, 0.2137, 0.16, 0.2137, 0.16, 0.2137, 0.16, 0.2137, 0.16, 0.2137, 0.16, 0.2137, 0.16, 0.2137, 0.16, 0.2137, 0.16, 0.2137, 0.16, 0.2137, 0.16, 0.2137, 0.16, 0.2137, 0.16, 0.2137, 0.16, 0.2137, 0.16, 0.2137, 0.16, 0.2137, 0.16, 0.2137, 0.16, 0.2137, 0.16, 0.2137, 0.16, 0.2137, 0.16, 0.2137, 0.16, 0.2137, 0.16, 0.2137, 0.16, 0.2137, 0.16, 0.2137, 0.16, 0.2137, 0.16, 0.2137, 0.16, 0.2137, 0.16, 0.2137, 0.16, 0.2137, 0.16, 0.2137, 0.16, 0.2137, 0.16, 0.2137, 0.16, 0.2137, 0.16, 0.2137, 0.16, 0.2137, 0.16, 0.2137, 0.16, 0.2137, 0.16, 0.2137, 0.16, 0.2137, 0.16, 0.2137, 0.16, 0.2137, 0.16, 0.2137, 0.16, 0.2137, 0.16, 0.2137, 0.16, 0.2137, 0.16, 0.2137, 0.16, 0.2137, 0.16, 0.2137, 0.16, 0.2137, 0.16, 0.2137, 0.16, 0.627, 0.7905, 0.627, 0.7905, 0.627, 0.7905, 0.627, 0.7905, 0.627, 0.7905, 0.627, 0.7905, 0.627, 0.7905, 0.627, 0.7905, 0.627, 0.7905, 0.627, 0.7905, 0.627, 0.7905, 0.627, 0.7905, 0.627, 0.7905, 0.627, 0.7905, 0.627, 0.7905, 0.627, 0.7905, 0.627, 0.7905, 0.627, 0.7905, 0.627, 0.7905, 0.627, 0.7905, 0.627, 0.7905, 0.5296, 0.9295, 0.5296, 0.9295, 0.5296, 0.9295, 0.5296, 0.9295, 0.627, 0.7905, 0.627, 0.7905, 0.627, 0.7905, 0.627, 0.7905, 0.627, 0.7905, 0.627, 0.7905, 0.627, 0.7905, 0.627, 0.7905, 0.1965, 0.7566, 0.1965, 0.7566, 0.1965, 0.7566, 0.1965, 0.7566, 0.1965, 0.7566, 0.1965, 0.7566, 0.1965, 0.7566, 0.1965, 0.7566, 0.1965, 0.7566, 0.1965, 0.7566, 0.1965, 0.7566, 0.1965, 0.7566, 0.1965, 0.7566, 0.1965, 0.7566, 0.1965, 0.7566, 0.1965, 0.7566, 0.1965, 0.7566, 0.1965, 0.7566, 0.1965, 0.7566, 0.1965, 0.7566, 0.1965, 0.7566, 0.1965, 0.7566, 0.1965, 0.7566, 0.1965, 0.7566, 0.1965, 0.7566, 0.1965, 0.7566, 0.1965, 0.7566, 0.1965, 0.7566, 0.1965, 0.7566, 0.1965, 0.7566, 0.1965, 0.7566, 0.1965, 0.7566, 0.1965, 0.7566, 0.1965, 0.7566, 0.1965, 0.7566, 0.1965, 0.7566, 0.1965, 0.7566, 0.1965, 0.7566, 0.1965, 0.7566, 0.1965, 0.7566, 0.1965, 0.7566, 0.1965, 0.7566, 0.1965, 0.7566, 0.1965, 0.7566, 0.1965, 0.7566, 0.1965, 0.7566, 0.1965, 0.7566, 0.1965, 0.7566, 0.1965, 0.7566, 0.1965, 0.7566, 0.1965, 0.7566, 0.1965, 0.7566, 0.1965, 0.7566, 0.1965, 0.7566, 0.1965, 0.7566, 0.1965, 0.7566, 0.1965, 0.7566, 0.1965, 0.7566, 0.1965, 0.7566, 0.1965, 0.7566, 0.1965, 0.7566, 0.1965, 0.7566, 0.1965, 0.7566, 0.1965, 0.7566, 0.1965, 0.7566, 0.1965, 0.7566, 0.1965, 0.7566, 0.1965, 0.7566, 0.1965, 0.7566, 0.1965, 0.7566, 0.1965, 0.7566, 0.1965, 0.7566, 0.1965, 0.7566, 0.1965, 0.7566, 0.1965, 0.7566, 0.1965, 0.7566, 0.1965, 0.7566, 0.1965, 0.7566, 0.1965, 0.7566, 0.1965, 0.7566, 0.1965, 0.7566, 0.1965, 0.7566, 0.1965, 0.7566, 0.1965, 0.7566, 0.1965, 0.7566, 0.1965, 0.7566, 0.1965, 0.7566, 0.1965, 0.7566, 0.1965, 0.7566, 0.1965, 0.7566, 0.1965, 0.7566, 0.1965, 0.7566, 0.1965, 0.7566, 0.1965, 0.7566, 0.1965, 0.7566, 0.1965, 0.7566, 0.1965, 0.7566, 0.1965, 0.7566, 0.1965, 0.7566, 0.1965, 0.7566, 0.1965, 0.7566, 0.1965, 0.7566, 0.1965, 0.7566, 0.1965, 0.7566, 0.1965, 0.7566, 0.1965, 0.7566, 0.1965, 0.7566, 0.1965, 0.7566, 0.1965, 0.7566, 0.1965, 0.7566, 0.1965, 0.7566, 0.1965, 0.7566, 0.1965, 0.7566, 0.1965, 0.7566, 0.1965, 0.7566, 0.1965, 0.7566, 0.1965, 0.7566, 0.1965, 0.7566, 0.1965, 0.7566, 0.1965, 0.7566, 0.1965, 0.7566, 0.1965, 0.7566, 0.1965, 0.7566, 0.1965, 0.7566, 0.1965, 0.7566, 0.1965, 0.7566, 0.1965, 0.7566, 0.1965, 0.7566, 0.1965, 0.7566, 0.1965, 0.7566, 0.1965, 0.7566, 0.1965, 0.7566, 0.1965, 0.7566, 0.1965, 0.7566, 0.1965, 0.7566, 0.1965, 0.7566, 0.1965, 0.7566, 0.1965, 0.7566, 0.1965, 0.7566, 0.1965, 0.7566, 0.1965, 0.7566, 0.1965, 0.7566, 0.1965, 0.7566, 0.1965, 0.7566, 0.1965, 0.7566, 0.1965, 0.7566, 0.1965, 0.7566, 0.1965, 0.7566, 0.1965, 0.7566, 0.1965, 0.7566, 0.1965, 0.7566, 0.1965, 0.7566, 0.1965, 0.7566, 0.1965, 0.7566, 0.1965, 0.7566, 0.1965, 0.7566, 0.1965, 0.7566, 0.1965, 0.7566, 0.1965, 0.7566, 0.1965, 0.7566, 0.1965, 0.7566, 0.1965, 0.7566, 0.1965, 0.7566, 0.1965, 0.7566, 0.1965, 0.7566, 0.1965, 0.7566, 0.1965, 0.7566, 0.1965, 0.7566, 0.1965, 0.7566, 0.1965, 0.7566, 0.1965, 0.7566, 0.1965, 0.7566, 0.1965, 0.7566, 0.1965, 0.7566, 0.1965, 0.7566, 0.1965, 0.7566, 0.1965, 0.7566, 0.1965, 0.7566, 0.1965, 0.7566, 0.1965, 0.7566, 0.1965, 0.7566, 0.1965, 0.7566, 0.1965, 0.7566, 0.1965, 0.7566, 0.1965, 0.7566, 0.1965, 0.7566, 0.1965, 0.7566, 0.1965, 0.7566, 0.1965, 0.7566, 0.1965, 0.7566, 0.1965, 0.7566, 0.1965, 0.7566, 0.1965, 0.7566, 0.1965, 0.7566, 0.1965, 0.7566, 0.1965, 0.7566, 0.1965, 0.7566, 0.1965, 0.7566, 0.1965, 0.7566, 0.1965, 0.7566, 0.1965, 0.7566, 0.1965, 0.7566, 0.1965, 0.7566, 0.1965, 0.7566, 0.1965, 0.7566, 0.1965, 0.7566, 0.1965, 0.7566, 0.1965, 0.7566, 0.1965, 0.7566, 0.1965, 0.7566, 0.1965, 0.7566, 0.1965, 0.7566, 0.1965, 0.7566, 0.1965, 0.7566, 0.1965, 0.7566, 0.1965, 0.7566, 0.1965, 0.7566, 0.1965, 0.7566, 0.1965, 0.7566, 0.1965, 0.7566, 0.1965, 0.7566, 0.1965, 0.7566, 0.1965, 0.7566, 0.1965, 0.7566, 0.1965, 0.7566, 0.1965, 0.7566, 0.1965, 0.7566, 0.1965, 0.7566, 0.1965, 0.7566, 0.1965, 0.7566, 0.1965, 0.7566, 0.1965, 0.7566, 0.1965, 0.7566, 0.1965, 0.7566, 0.1965, 0.7566, 0.1965, 0.7566, 0.1965, 0.7566, 0.1965, 0.7566, 0.1965, 0.7566, 0.1965, 0.7566, 0.1965, 0.7566, 0.1965, 0.7566, 0.1965, 0.7566, 0.1965, 0.7566, 0.1965, 0.7566, 0.1965, 0.7566, 0.1965, 0.7566, 0.1965, 0.7566, 0.1965, 0.7566, 0.1965, 0.7566, 0.1965, 0.7566, 0.1965, 0.7566, 0.1965, 0.7566, 0.1965, 0.7566, 0.1965, 0.7566, 0.1965, 0.7566, 0.1965, 0.7566, 0.1965, 0.7566, 0.1965, 0.7566, 0.1965, 0.7566, 0.8389, 0.2502, 0.8389, 0.2502, 0.8389, 0.2502, 0.8389, 0.2502, 0.8389, 0.2502, 0.8389, 0.2502, 0.8389, 0.2502, 0.8389, 0.2502, 0.8389, 0.2502, 0.8389, 0.2502, 0.8389, 0.2502, 0.8389, 0.2502, 0.3861, 0.5159, 0.3861, 0.5159, 0.3861, 0.5159, 0.3861, 0.5159, 0.8389, 0.2502, 0.8389, 0.2502, 0.8389, 0.2502, 0.8389, 0.2502, 0.8389, 0.2502, 0.8389, 0.2502, 0.8389, 0.2502, 0.8389, 0.2502, 0.8389, 0.2502, 0.8389, 0.2502, 0.8389, 0.2502, 0.8389, 0.2502, 0.8389, 0.2502, 0.8389, 0.2502, 0.8389, 0.2502, 0.8389, 0.2502, 0.8389, 0.2502, 0.8389, 0.2502, 0.8389, 0.2502, 0.8389, 0.2502, 0.8389, 0.2502, 0.8389, 0.2502, 0.8389, 0.2502, 0.8389, 0.2502, 0.8389, 0.2502, 0.8389, 0.2502, 0.8389, 0.2502, 0.8389, 0.2502, 0.1965, 0.7566, 0.1965, 0.7566, 0.1965, 0.7566, 0.1965, 0.7566, 0.8389, 0.2502, 0.8389, 0.2502, 0.8389, 0.2502, 0.8389, 0.2502, 0.8389, 0.2502, 0.8389, 0.2502, 0.8389, 0.2502, 0.8389, 0.2502, 0.8389, 0.2502, 0.8389, 0.2502, 0.8389, 0.2502, 0.8389, 0.2502, 0.8389, 0.2502, 0.8389, 0.2502, 0.8389, 0.2502, 0.8389, 0.2502, 0.8389, 0.2502, 0.8389, 0.2502, 0.8389, 0.2502, 0.8389, 0.2502, 0.8389, 0.2502, 0.8389, 0.2502, 0.8389, 0.2502, 0.8389, 0.2502, 0.8389, 0.2502, 0.8389, 0.2502, 0.8389, 0.2502, 0.8389, 0.2502, 0.8389, 0.2502, 0.8389, 0.2502, 0.8389, 0.2502, 0.8389, 0.2502, 0.8389, 0.2502, 0.8389, 0.2502, 0.8389, 0.2502, 0.8389, 0.2502, 0.8389, 0.2502, 0.8389, 0.2502, 0.8389, 0.2502, 0.8389, 0.2502, 0.8389, 0.2502, 0.8389, 0.2502, 0.8389, 0.2502, 0.8389, 0.2502, 0.8389, 0.2502, 0.8389, 0.2502, 0.8389, 0.2502, 0.8389, 0.2502, 0.1965, 0.7566, 0.1965, 0.7566, 0.1965, 0.7566, 0.1965, 0.7566, 0.1965, 0.7566, 0.1965, 0.7566, 0.1965, 0.7566, 0.1965, 0.7566, 0.1965, 0.7566, 0.1965, 0.7566, 0.1965, 0.7566, 0.1965, 0.7566, 0.1965, 0.7566, 0.1965, 0.7566, 0.1965, 0.7566, 0.1965, 0.7566, 0.1965, 0.7566, 0.1965, 0.7566, 0.1965, 0.7566, 0.1965, 0.7566, 0.1965, 0.7566, 0.1965, 0.7566, 0.1965, 0.7566, 0.1965, 0.7566, 0.1965, 0.7566, 0.1965, 0.7566, 0.1965, 0.7566, 0.1965, 0.7566, 0.1965, 0.7566, 0.1965, 0.7566, 0.1965, 0.7566, 0.1965, 0.7566, 0.1965, 0.7566, 0.1965, 0.7566, 0.1965, 0.7566, 0.1965, 0.7566, 0.1965, 0.7566, 0.1965, 0.7566, 0.1965, 0.7566, 0.1965, 0.7566, 0.1965, 0.7566, 0.1965, 0.7566, 0.1965, 0.7566, 0.1965, 0.7566, 0.1965, 0.7566, 0.1965, 0.7566, 0.1965, 0.7566, 0.1965, 0.7566, 0.1965, 0.7566, 0.1965, 0.7566, 0.1965, 0.7566, 0.1965, 0.7566, 0.1965, 0.7566, 0.8389, 0.2502, 0.8389, 0.2502, 0.8389, 0.2502, 0.8389, 0.2502, 0.8389, 0.2502, 0.8389, 0.2502, 0.8389, 0.2502, 0.8389, 0.2502, 0.8389, 0.2502, 0.8389, 0.2502, 0.8389, 0.2502, 0.8389, 0.2502, 0.8389, 0.2502, 0.8389, 0.2502, 0.8389, 0.2502, 0.8389, 0.2502, 0.8389, 0.2502, 0.8389, 0.2502, 0.8389, 0.2502, 0.8389, 0.2502, 0.2655, 0.2161, 0.2655, 0.2161, 0.2655, 0.2161, 0.2655, 0.2161, 0.2655, 0.2161, 0.2655, 0.2161, 0.2655, 0.2161, 0.2655, 0.2161, 0.2655, 0.2161, 0.2655, 0.2161, 0.2655, 0.2161, 0.2655, 0.2161, 0.2655, 0.2161, 0.2655, 0.2161, 0.2655, 0.2161, 0.8942, 0.3435, 0.8942, 0.3435, 0.8942, 0.3435, 0.8942, 0.3435, 0.2655, 0.2161, 0.2655, 0.2161, 0.2655, 0.2161, 0.2655, 0.2161, 0.2655, 0.2161, 0.2655, 0.2161, 0.2655, 0.2161, 0.2655, 0.2161, 0.2655, 0.2161, 0.2655, 0.2161, 0.2655, 0.2161, 0.2655, 0.2161, 0.2655, 0.2161, 0.2655, 0.2161, 0.2655, 0.2161, 0.2655, 0.2161, 0.2655, 0.2161, 0.2655, 0.2161, 0.2655, 0.2161, 0.2655, 0.2161, 0.2655, 0.2161, 0.2655, 0.2161, 0.2655, 0.2161, 0.2655, 0.2161, 0.2655, 0.2161, 0.2655, 0.2161, 0.2655, 0.2161, 0.2655, 0.2161, 0.8942, 0.3435, 0.8942, 0.3435, 0.8942, 0.3435, 0.8942, 0.3435, 0.2655, 0.2161, 0.2655, 0.2161, 0.2655, 0.2161, 0.2655, 0.2161, 0.2655, 0.2161, 0.2655, 0.2161, 0.2655, 0.2161, 0.2655, 0.2161, 0.2655, 0.2161, 0.2655, 0.2161, 0.2655, 0.2161, 0.2655, 0.2161, 0.2655, 0.2161, 0.2655, 0.2161, 0.2655, 0.2161, 0.2655, 0.2161, 0.2655, 0.2161, 0.2655, 0.2161, 0.2655, 0.2161, 0.2655, 0.2161, 0.2655, 0.2161, 0.2655, 0.2161, 0.2655, 0.2161, 0.2655, 0.2161, 0.2655, 0.2161, 0.2655, 0.2161, 0.2655, 0.2161, 0.2655, 0.2161, 0.2655, 0.2161, 0.2655, 0.2161, 0.2655, 0.2161, 0.2655, 0.2161, 0.2655, 0.2161, 0.2655, 0.2161, 0.2655, 0.2161, 0.2655, 0.2161, 0.2655, 0.2161, 0.2655, 0.2161, 0.2655, 0.2161, 0.2655, 0.2161, 0.2655, 0.2161, 0.2655, 0.2161, 0.2655, 0.2161, 0.2655, 0.2161, 0.2655, 0.2161, 0.2655, 0.2161, 0.2655, 0.2161, 0.2655, 0.2161, 0.2655, 0.2161, 0.2655, 0.2161, 0.2655, 0.2161, 0.2655, 0.2161, 0.2655, 0.2161, 0.3447, 0.5, 0.3447, 0.5, 0.3447, 0.5, 0.3447, 0.5, 0.8942, 0.3435, 0.8942, 0.3435, 0.8942, 0.3435, 0.8942, 0.3435, 0.3447, 0.5, 0.3447, 0.5, 0.3447, 0.5, 0.3447, 0.5, 0.8942, 0.3435, 0.8942, 0.3435, 0.8942, 0.3435, 0.8942, 0.3435, 0.3447, 0.5, 0.3447, 0.5, 0.3447, 0.5, 0.3447, 0.5, 0.8942, 0.3435, 0.8942, 0.3435, 0.8942, 0.3435, 0.8942, 0.3435, 0.8942, 0.3435, 0.8942, 0.3435, 0.8942, 0.3435, 0.8942, 0.3435, 0.8942, 0.3435, 0.8942, 0.3435, 0.8942, 0.3435, 0.8942, 0.3435, 0.8942, 0.3435, 0.8942, 0.3435, 0.8942, 0.3435, 0.8942, 0.3435, 0.3447, 0.5, 0.3447, 0.5, 0.3447, 0.5, 0.3447, 0.5, 0.8942, 0.3435, 0.8942, 0.3435, 0.8942, 0.3435, 0.8942, 0.3435, 0.8942, 0.3435, 0.8942, 0.3435, 0.8942, 0.3435, 0.8942, 0.3435, 0.2655, 0.2161, 0.2655, 0.2161, 0.2655, 0.2161, 0.2655, 0.2161, 0.2655, 0.2161, 0.2655, 0.2161, 0.2655, 0.2161, 0.2655, 0.2161, 0.2655, 0.2161, 0.2655, 0.2161, 0.2655, 0.2161, 0.2655, 0.2161, 0.2655, 0.2161, 0.2655, 0.2161, 0.2655, 0.2161, 0.2655, 0.2161, 0.2655, 0.2161, 0.2655, 0.2161, 0.2655, 0.2161, 0.2655, 0.2161, 0.2655, 0.2161, 0.2655, 0.2161, 0.2655, 0.2161, 0.2655, 0.2161, 0.2655, 0.2161, 0.2655, 0.2161, 0.2655, 0.2161, 0.2655, 0.2161, 0.2655, 0.2161, 0.2655, 0.2161, 0.2655, 0.2161, 0.2655, 0.2161, 0.8258, 0.2239, 0.8258, 0.2239, 0.8258, 0.2239, 0.8258, 0.2239, 0.8942, 0.3435, 0.8942, 0.3435, 0.8942, 0.3435, 0.8942, 0.3435, 0.2655, 0.2161, 0.2655, 0.2161, 0.2655, 0.2161, 0.2655, 0.2161, 0.8942, 0.3435, 0.8942, 0.3435, 0.8942, 0.3435, 0.8942, 0.3435, 0.2655, 0.2161, 0.2655, 0.2161, 0.2655, 0.2161, 0.2655, 0.2161, 0.8942, 0.3435, 0.8942, 0.3435, 0.8942, 0.3435, 0.8942, 0.3435, 0.2655, 0.2161, 0.2655, 0.2161, 0.2655, 0.2161, 0.2655, 0.2161, 0.8942, 0.3435, 0.8942, 0.3435, 0.8942, 0.3435, 0.8942, 0.3435, 0.8942, 0.3435, 0.8942, 0.3435, 0.8942, 0.3435, 0.8942, 0.3435, 0.8942, 0.3435, 0.8942, 0.3435, 0.8942, 0.3435, 0.8942, 0.3435, 0.8942, 0.3435, 0.8942, 0.3435, 0.8942, 0.3435, 0.8942, 0.3435, 0.2655, 0.2161, 0.2655, 0.2161, 0.2655, 0.2161, 0.2655, 0.2161, 0.8942, 0.3435, 0.8942, 0.3435, 0.8942, 0.3435, 0.8942, 0.3435, 0.8942, 0.3435, 0.8942, 0.3435, 0.8942, 0.3435, 0.8942, 0.3435, 0.8942, 0.3435, 0.8942, 0.3435, 0.8942, 0.3435, 0.8942, 0.3435, 0.8942, 0.3435, 0.8942, 0.3435, 0.8942, 0.3435, 0.8942, 0.3435, 0.2655, 0.2161, 0.2655, 0.2161, 0.2655, 0.2161, 0.2655, 0.2161, 0.8942, 0.3435, 0.8942, 0.3435, 0.8942, 0.3435, 0.8942, 0.3435, 0.8942, 0.3435, 0.8942, 0.3435, 0.8942, 0.3435, 0.8942, 0.3435, 0.8942, 0.3435, 0.8942, 0.3435, 0.8942, 0.3435, 0.8942, 0.3435, 0.8942, 0.3435, 0.8942, 0.3435, 0.8942, 0.3435, 0.8942, 0.3435, 0.2655, 0.2161, 0.2655, 0.2161, 0.2655, 0.2161, 0.2655, 0.2161, 0.8258, 0.2239, 0.8258, 0.2239, 0.8258, 0.2239, 0.8258, 0.2239, 0.8942, 0.3435, 0.8942, 0.3435, 0.8942, 0.3435, 0.8942, 0.3435, 0.2655, 0.2161, 0.2655, 0.2161, 0.2655, 0.2161, 0.2655, 0.2161, 0.8942, 0.3435, 0.8942, 0.3435, 0.8942, 0.3435, 0.8942, 0.3435, 0.8258, 0.2239, 0.8258, 0.2239, 0.8258, 0.2239, 0.8258, 0.2239, 0.2655, 0.2161, 0.2655, 0.2161, 0.2655, 0.2161, 0.2655, 0.2161, 0.2655, 0.2161, 0.2655, 0.2161, 0.2655, 0.2161, 0.2655, 0.2161, 0.2655, 0.2161, 0.2655, 0.2161, 0.2655, 0.2161, 0.2655, 0.2161, 0.2655, 0.2161, 0.2655, 0.2161, 0.2655, 0.2161, 0.2655, 0.2161, 0.8942, 0.3435, 0.8942, 0.3435, 0.8942, 0.3435, 0.8942, 0.3435, 0.8942, 0.3435, 0.8942, 0.3435, 0.8942, 0.3435, 0.8942, 0.3435, 0.3447, 0.5, 0.3447, 0.5, 0.3447, 0.5, 0.3447, 0.5, 0.2655, 0.2161, 0.2655, 0.2161, 0.2655, 0.2161, 0.2655, 0.2161, 0.8942, 0.3435, 0.8942, 0.3435, 0.8942, 0.3435, 0.8942, 0.3435, 0.8258, 0.2239, 0.8258, 0.2239, 0.8258, 0.2239, 0.8258, 0.2239, 0.3447, 0.5, 0.3447, 0.5, 0.3447, 0.5, 0.3447, 0.5, 0.8258, 0.2239, 0.8258, 0.2239, 0.8258, 0.2239, 0.8258, 0.2239, 0.8258, 0.2239, 0.8258, 0.2239, 0.8258, 0.2239, 0.8258, 0.2239, 0.8942, 0.3435, 0.8942, 0.3435, 0.8942, 0.3435, 0.8942, 0.3435, 0.3764, 0.2299, 0.3764, 0.2299, 0.3764, 0.2299, 0.3764, 0.2299, 0.8942, 0.3435, 0.8942, 0.3435, 0.8942, 0.3435, 0.8942, 0.3435, 0.8258, 0.2239, 0.8258, 0.2239, 0.8258, 0.2239, 0.8258, 0.2239, 0.3764, 0.2299, 0.3764, 0.2299, 0.3764, 0.2299, 0.3764, 0.2299, 0.8258, 0.2239, 0.8258, 0.2239, 0.8258, 0.2239, 0.8258, 0.2239, 0.3764, 0.2299, 0.3764, 0.2299, 0.3764, 0.2299, 0.3764, 0.2299, 0.8258, 0.2239, 0.8258, 0.2239, 0.8258, 0.2239, 0.8258, 0.2239, 0.8942, 0.3435, 0.8942, 0.3435, 0.8942, 0.3435, 0.8942, 0.3435, 0.8942, 0.3435, 0.8942, 0.3435, 0.8942, 0.3435, 0.8942, 0.3435, 0.8258, 0.2239, 0.8258, 0.2239, 0.8258, 0.2239, 0.8258, 0.2239, 0.8942, 0.3435, 0.8942, 0.3435, 0.8942, 0.3435, 0.8942, 0.3435, 0.8942, 0.3435, 0.8942, 0.3435, 0.8942, 0.3435, 0.8942, 0.3435, 0.8942, 0.3435, 0.8942, 0.3435, 0.8942, 0.3435, 0.8942, 0.3435, 0.8258, 0.2239, 0.8258, 0.2239, 0.8258, 0.2239, 0.8258, 0.2239, 0.8258, 0.2239, 0.8258, 0.2239, 0.8258, 0.2239, 0.8258, 0.2239, 0.8258, 0.2239, 0.8258, 0.2239, 0.8258, 0.2239, 0.8258, 0.2239, 0.8258, 0.2239, 0.8258, 0.2239, 0.8258, 0.2239, 0.8258, 0.2239, 0.8258, 0.2239, 0.8258, 0.2239, 0.8258, 0.2239, 0.8258, 0.2239, 0.8258, 0.2239, 0.8258, 0.2239, 0.8258, 0.2239, 0.8258, 0.2239, 0.8258, 0.2239, 0.8258, 0.2239, 0.8258, 0.2239, 0.8258, 0.2239, 0.8258, 0.2239, 0.8258, 0.2239, 0.8258, 0.2239, 0.8258, 0.2239, 0.8258, 0.2239, 0.8258, 0.2239, 0.8258, 0.2239, 0.8258, 0.2239, 0.8389, 0.2502, 0.8389, 0.2502, 0.8389, 0.2502, 0.8389, 0.2502, 0.8389, 0.2502, 0.8389, 0.2502, 0.8389, 0.2502, 0.8389, 0.2502, 0.8389, 0.2502, 0.8389, 0.2502, 0.8389, 0.2502, 0.8389, 0.2502, 0.8389, 0.2502, 0.8389, 0.2502, 0.8389, 0.2502, 0.8389, 0.2502, 0.8389, 0.2502, 0.8389, 0.2502, 0.8389, 0.2502, 0.8389, 0.2502, 0.627, 0.7905, 0.627, 0.7905, 0.627, 0.7905, 0.627, 0.7905, 0.627, 0.7905, 0.627, 0.7905, 0.627, 0.7905, 0.627, 0.7905, 0.8942, 0.3435, 0.8942, 0.3435, 0.8942, 0.3435, 0.8942, 0.3435, 0.8942, 0.3435, 0.8942, 0.3435, 0.8942, 0.3435, 0.8942, 0.3435, 0.8258, 0.2239, 0.8258, 0.2239, 0.8258, 0.2239, 0.8258, 0.2239, 0.8942, 0.3435, 0.8942, 0.3435, 0.8942, 0.3435, 0.8942, 0.3435, 0.3764, 0.2299, 0.3764, 0.2299, 0.3764, 0.2299, 0.3764, 0.2299, 0.8258, 0.2239, 0.8258, 0.2239, 0.8258, 0.2239, 0.8258, 0.2239, 0.8942, 0.3435, 0.8942, 0.3435, 0.8942, 0.3435, 0.8942, 0.3435, 0.8942, 0.3435, 0.8942, 0.3435, 0.8942, 0.3435, 0.8942, 0.3435, 0.8942, 0.3435, 0.8942, 0.3435, 0.8942, 0.3435, 0.8942, 0.3435, 0.2655, 0.2161, 0.2655, 0.2161, 0.2655, 0.2161, 0.2655, 0.2161, 0.2097, 0.1654, 0.2097, 0.1654, 0.2097, 0.1654, 0.2097, 0.1654, 0.2655, 0.2161, 0.2655, 0.2161, 0.2655, 0.2161, 0.2655, 0.2161, 0.8942, 0.3435, 0.8942, 0.3435, 0.8942, 0.3435, 0.8942, 0.3435, 0.1965, 0.7566, 0.1965, 0.7566, 0.1965, 0.7566, 0.1965, 0.7566, 0.1965, 0.7566, 0.1965, 0.7566, 0.1965, 0.7566, 0.1965, 0.7566, 0.1965, 0.7566, 0.1965, 0.7566, 0.1965, 0.7566, 0.1965, 0.7566, 0.1965, 0.7566, 0.1965, 0.7566, 0.1965, 0.7566, 0.1965, 0.7566, 0.1965, 0.7566, 0.1965, 0.7566, 0.1965, 0.7566, 0.1965, 0.7566, 0.1965, 0.7566, 0.1965, 0.7566, 0.1965, 0.7566, 0.1965, 0.7566, 0.1965, 0.7566, 0.1965, 0.7566, 0.1965, 0.7566, 0.1965, 0.7566, 0.1965, 0.7566, 0.1965, 0.7566, 0.1965, 0.7566, 0.1965, 0.7566, 0.1965, 0.7566, 0.1965, 0.7566, 0.1965, 0.7566, 0.1965, 0.7566, 0.1965, 0.7566, 0.1965, 0.7566, 0.1965, 0.7566, 0.1965, 0.7566, 0.1965, 0.7566, 0.1965, 0.7566, 0.1965, 0.7566, 0.1965, 0.7566, 0.1965, 0.7566, 0.1965, 0.7566, 0.1965, 0.7566, 0.1965, 0.7566, 0.1965, 0.7566, 0.1965, 0.7566, 0.1965, 0.7566, 0.1965, 0.7566, 0.1965, 0.7566, 0.627, 0.7905, 0.627, 0.7905, 0.627, 0.7905, 0.627, 0.7905, 0.627, 0.7905, 0.627, 0.7905, 0.627, 0.7905, 0.627, 0.7905, 0.627, 0.7905, 0.627, 0.7905, 0.627, 0.7905, 0.627, 0.7905, 0.2655, 0.2161, 0.2655, 0.2161, 0.2655, 0.2161, 0.2655, 0.2161, 0.2655, 0.2161, 0.2655, 0.2161, 0.2655, 0.2161, 0.2655, 0.2161, 0.8258, 0.2239, 0.8258, 0.2239, 0.8258, 0.2239, 0.8258, 0.2239, 0.8258, 0.2239, 0.8258, 0.2239, 0.8258, 0.2239, 0.8258, 0.2239, 0.8389, 0.2502, 0.8389, 0.2502, 0.8389, 0.2502, 0.8389, 0.2502, 0.8258, 0.2239, 0.8258, 0.2239, 0.8258, 0.2239, 0.8258, 0.2239, 0.8389, 0.2502, 0.8389, 0.2502, 0.8389, 0.2502, 0.8389, 0.2502, 0.8258, 0.2239, 0.8258, 0.2239, 0.8258, 0.2239, 0.8258, 0.2239, 0.8258, 0.2239, 0.8258, 0.2239, 0.8258, 0.2239, 0.8258, 0.2239, 0.8258, 0.2239, 0.8258, 0.2239, 0.8258, 0.2239, 0.8258, 0.2239, 0.8942, 0.3435, 0.8942, 0.3435, 0.8942, 0.3435, 0.8942, 0.3435, 0.1965, 0.7566, 0.1965, 0.7566, 0.1965, 0.7566, 0.1965, 0.7566, 0.627, 0.7905, 0.627, 0.7905, 0.627, 0.7905, 0.627, 0.7905, 0.627, 0.7905, 0.627, 0.7905, 0.627, 0.7905, 0.627, 0.7905, 0.627, 0.7905, 0.627, 0.7905, 0.627, 0.7905, 0.5296, 0.9295, 0.5296, 0.9295, 0.5296, 0.9295, 0.5296, 0.9295, 0.5296, 0.9295, 0.5296, 0.9295, 0.5296, 0.9295, 0.5296, 0.9295, 0.8258, 0.2239, 0.8258, 0.2239, 0.8258, 0.2239, 0.8258, 0.2239, 0.2655, 0.2161, 0.2655, 0.2161, 0.2655, 0.2161, 0.2655, 0.2161, 0.373, 0.4896, 0.373, 0.4896, 0.373, 0.4896, 0.373, 0.4896, 0.627, 0.7905, 0.627, 0.7905, 0.627, 0.7905, 0.627, 0.7905, 0.8389, 0.2502, 0.8389, 0.2502, 0.8389, 0.2502, 0.8389, 0.2502, 0.5296, 0.9295, 0.5296, 0.9295, 0.5296, 0.9295, 0.5296, 0.9295, 0.5296, 0.9295, 0.5296, 0.9295, 0.5296, 0.9295, 0.5296, 0.9295, 0.5296, 0.9295, 0.5296, 0.9295, 0.5296, 0.9295, 0.5296, 0.9295, 0.5296, 0.9295, 0.5296, 0.9295, 0.5296, 0.9295, 0.5296, 0.9295, 0.5296, 0.9295, 0.5296, 0.9295, 0.5296, 0.9295, 0.5296, 0.9295, 0.8942, 0.3435, 0.8942, 0.3435, 0.8942, 0.3435, 0.8942, 0.3435, 0.5296, 0.9295, 0.5296, 0.9295, 0.5296, 0.9295, 0.5296, 0.9295, 0.5296, 0.9295, 0.5296, 0.9295, 0.5296, 0.9295, 0.5296, 0.9295, 0.5296, 0.9295, 0.5296, 0.9295, 0.5296, 0.9295, 0.5296, 0.9295, 0.5296, 0.9295, 0.5296, 0.9295, 0.5296, 0.9295, 0.5296, 0.9295, 0.5296, 0.9295, 0.5296, 0.9295, 0.5296, 0.9295, 0.5296, 0.9295, 0.5296, 0.9295, 0.5296, 0.9295, 0.5296, 0.9295, 0.5296, 0.9295, 0.5296, 0.9295, 0.5296, 0.9295, 0.5296, 0.9295, 0.5296, 0.9295, 0.5296, 0.9295, 0.5296, 0.9295, 0.5296, 0.9295, 0.5296, 0.9295, 0.5296, 0.9295, 0.5296, 0.9295, 0.5296, 0.9295, 0.5296, 0.9295, 0.5296, 0.9295, 0.5296, 0.9295, 0.5296, 0.9295, 0.5296, 0.9295, 0.5296, 0.9295, 0.5296, 0.9295, 0.5296, 0.9295, 0.5296, 0.9295, 0.5296, 0.9295, 0.5296, 0.9295, 0.5296, 0.9295, 0.5296, 0.9295, 0.5296, 0.9295, 0.5296, 0.9295, 0.5296, 0.9295, 0.5296, 0.9295, 0.5296, 0.9295, 0.5296, 0.9295, 0.5296, 0.9295, 0.5296, 0.9295, 0.5296, 0.9295, 0.5296, 0.9295, 0.5296, 0.9295, 0.5296, 0.9295, 0.5296, 0.9295, 0.5296, 0.9295, 0.5296, 0.9295, 0.5296, 0.9295, 0.5296, 0.9295, 0.5296, 0.9295, 0.5296, 0.9295, 0.5296, 0.9295, 0.5296, 0.9295, 0.5296, 0.9295, 0.5296, 0.9295, 0.5296, 0.9295, 0.5296, 0.9295, 0.5296, 0.9295, 0.5296, 0.9295, 0.5296, 0.9295, 0.5296, 0.9295, 0.5296, 0.9295, 0.5296, 0.9295, 0.627, 0.7905, 0.627, 0.7905, 0.627, 0.7905, 0.627, 0.7905, 0.8389, 0.2502, 0.8389, 0.2502, 0.8389, 0.2502, 0.8389, 0.2502, 0.8389, 0.2502, 0.8389, 0.2502, 0.8389, 0.2502, 0.8389, 0.2502, 0.8389, 0.2502, 0.8389, 0.2502, 0.8389, 0.2502, 0.8389, 0.2502, 0.8389, 0.2502, 0.8389, 0.2502, 0.8389, 0.2502, 0.8389, 0.2502, 0.627, 0.7905, 0.627, 0.7905, 0.627, 0.7905, 0.627, 0.7905, 0.8389, 0.2502, 0.8389, 0.2502, 0.8389, 0.2502, 0.627, 0.7905, 0.627, 0.7905, 0.627, 0.7905, 0.627, 0.7905, 0.627, 0.7905, 0.627, 0.7905, 0.627, 0.7905, 0.627, 0.7905, 0.8389, 0.2502, 0.8389, 0.2502, 0.8389, 0.2502, 0.8389, 0.2502, 0.8389, 0.2502, 0.8389, 0.2502, 0.8389, 0.2502, 0.8389, 0.2502, 0.8389, 0.2502, 0.8389, 0.2502, 0.8389, 0.2502, 0.8389, 0.2502, 0.1965, 0.7566, 0.1965, 0.7566, 0.1965, 0.7566, 0.1965, 0.7566, 0.8389, 0.2502, 0.8389, 0.2502, 0.8389, 0.2502, 0.8389, 0.2502, 0.8389, 0.2502, 0.8389, 0.2502, 0.8389, 0.2502, 0.8389, 0.2502, 0.1965, 0.7566, 0.1965, 0.7566, 0.1965, 0.7566, 0.1965, 0.7566, 0.8942, 0.3435, 0.8942, 0.3435, 0.8942, 0.3435, 0.8942, 0.3435, 0.3764, 0.2299, 0.3764, 0.2299, 0.3764, 0.2299, 0.3764, 0.2299, 0.3764, 0.2299, 0.3764, 0.2299, 0.3764, 0.2299, 0.3764, 0.2299, 0.8942, 0.3435, 0.8942, 0.3435, 0.8942, 0.3435, 0.8942, 0.3435, 0.8942, 0.3435, 0.8942, 0.3435, 0.8942, 0.3435, 0.8942, 0.3435, 0.3447, 0.5, 0.3447, 0.5, 0.3447, 0.5, 0.3447, 0.5, 0.8942, 0.3435, 0.8942, 0.3435, 0.8942, 0.3435, 0.8942, 0.3435, 0.3655, 0.3553, 0.3655, 0.3553, 0.3655, 0.3553, 0.3655, 0.3553, 0.3655, 0.3553, 0.3655, 0.3553, 0.3655, 0.3553, 0.3655, 0.3553, 0.3655, 0.3553, 0.3655, 0.3553, 0.3655, 0.3553, 0.3655, 0.3553, 0.3655, 0.3553, 0.3655, 0.3553, 0.3655, 0.3553, 0.3655, 0.3553, 0.3655, 0.3553, 0.3655, 0.3553, 0.3655, 0.3553, 0.3655, 0.3553, 0.3655, 0.3553, 0.3655, 0.3553, 0.3655, 0.3553, 0.3655, 0.3553, 0.3655, 0.3553, 0.3655, 0.3553, 0.3655, 0.3553, 0.3655, 0.3553, 0.3655, 0.3553, 0.3655, 0.3553, 0.3655, 0.3553, 0.3655, 0.3553, 0.3655, 0.3553, 0.3655, 0.3553, 0.3655, 0.3553, 0.3655, 0.3553, 0.2536, 0.2342, 0.2536, 0.2342, 0.2536, 0.2342, 0.2536, 0.2342, 0.2536, 0.2342, 0.2536, 0.2342, 0.2536, 0.2342, 0.2536, 0.2342, 0.2536, 0.2342, 0.2536, 0.2342, 0.2536, 0.2342, 0.2536, 0.2342, 0.2536, 0.2342, 0.2536, 0.2342, 0.2536, 0.2342, 0.2536, 0.2342, 0.2536, 0.2342, 0.2536, 0.2342, 0.2536, 0.2342, 0.2536, 0.2342, 0.2536, 0.2342, 0.2536, 0.2342, 0.2536, 0.2342, 0.2536, 0.2342, 0.2536, 0.2342, 0.2536, 0.2342, 0.2536, 0.2342, 0.2536, 0.2342, 0.2536, 0.2342, 0.2536, 0.2342, 0.2536, 0.2342, 0.2536, 0.2342, 0.2655, 0.2161, 0.2655, 0.2161, 0.2655, 0.2161, 0.2655, 0.2161, 0.2655, 0.2161, 0.2655, 0.2161, 0.2655, 0.2161, 0.2655, 0.2161, 0.2655, 0.2161, 0.2655, 0.2161, 0.2655, 0.2161, 0.2655, 0.2161, 0.2655, 0.2161, 0.2655, 0.2161, 0.2655, 0.2161, 0.2655, 0.2161, 0.2655, 0.2161, 0.2655, 0.2161, 0.2655, 0.2161, 0.2655, 0.2161, 0.2655, 0.2161, 0.2655, 0.2161, 0.2655, 0.2161, 0.2655, 0.2161, 0.2655, 0.2161, 0.2655, 0.2161, 0.2655, 0.2161, 0.2655, 0.2161, 0.2655, 0.2161, 0.2655, 0.2161, 0.2655, 0.2161, 0.2655, 0.2161, 0.2655, 0.2161, 0.2655, 0.2161, 0.2655, 0.2161, 0.2655, 0.2161, 0.2655, 0.2161, 0.2655, 0.2161, 0.2655, 0.2161, 0.2655, 0.2161, 0.2655, 0.2161, 0.2655, 0.2161, 0.2655, 0.2161, 0.2655, 0.2161, 0.2655, 0.2161, 0.2655, 0.2161, 0.2655, 0.2161, 0.2655, 0.2161, 0.2137, 0.1533, 0.2137, 0.1533, 0.2137, 0.1533, 0.2137, 0.1533, 0.2097, 0.1654, 0.2097, 0.1654, 0.2097, 0.1654, 0.2097, 0.1654, 0.2097, 0.1654, 0.2097, 0.1654, 0.2097, 0.1654, 0.2097, 0.1654, 0.2097, 0.1654, 0.2097, 0.1654, 0.2097, 0.1654, 0.2097, 0.1654, 0.3764, 0.2299, 0.3764, 0.2299, 0.3764, 0.2299, 0.3764, 0.2299, 0.3764, 0.2299, 0.3764, 0.2299, 0.3764, 0.2299, 0.3764, 0.2299, 0.3764, 0.2299, 0.3764, 0.2299, 0.3764, 0.2299, 0.3764, 0.2299, 0.3764, 0.2299, 0.3764, 0.2299, 0.3764, 0.2299, 0.3764, 0.2299, 0.3764, 0.2299, 0.3764, 0.2299, 0.3764, 0.2299, 0.3764, 0.2299, 0.3764, 0.2299, 0.3764, 0.2299, 0.3764, 0.2299, 0.3764, 0.2299, 0.3764, 0.2299, 0.3764, 0.2299, 0.3764, 0.2299, 0.3764, 0.2299, 0.3764, 0.2299, 0.3764, 0.2299, 0.3764, 0.2299, 0.3764, 0.2299, 0.3764, 0.2299, 0.3764, 0.2299, 0.3764, 0.2299, 0.3764, 0.2299, 0.3764, 0.2299, 0.3764, 0.2299, 0.3764, 0.2299, 0.3764, 0.2299, 0.3764, 0.2299, 0.3764, 0.2299, 0.3764, 0.2299, 0.3764, 0.2299, 0.3764, 0.2299, 0.3764, 0.2299, 0.3764, 0.2299, 0.3764, 0.2299, 0.3764, 0.2299, 0.3764, 0.2299, 0.3764, 0.2299, 0.3764, 0.2299, 0.3764, 0.2299, 0.3764, 0.2299, 0.3764, 0.2299, 0.3764, 0.2299, 0.3764, 0.2299, 0.3764, 0.2299, 0.3764, 0.2299, 0.3764, 0.2299, 0.1557, 0.2168, 0.1557, 0.2168, 0.1557, 0.2168, 0.1557, 0.2168, 0.1557, 0.2168, 0.1557, 0.2168, 0.1557, 0.2168, 0.1557, 0.2168, 0.1557, 0.2168, 0.1557, 0.2168, 0.1557, 0.2168, 0.1557, 0.2168, 0.1557, 0.2168, 0.1557, 0.2168, 0.1557, 0.2168, 0.1557, 0.2168, 0.1557, 0.2168, 0.1557, 0.2168, 0.1557, 0.2168, 0.1557, 0.2168, 0.2547, 0.1763, 0.2547, 0.1763, 0.2547, 0.1763, 0.2547, 0.1763, 0.2547, 0.1763, 0.2547, 0.1763, 0.2547, 0.1763, 0.2547, 0.1763, 0.2547, 0.1763, 0.2547, 0.1763, 0.2547, 0.1763, 0.2547, 0.1763, 0.2547, 0.1763, 0.2547, 0.1763, 0.2547, 0.1763, 0.2547, 0.1763, 0.2547, 0.1763, 0.2547, 0.1763, 0.2547, 0.1763, 0.2547, 0.1763, 0.1557, 0.2168, 0.1557, 0.2168, 0.1557, 0.2168, 0.1557, 0.2168, 0.1557, 0.2168, 0.1557, 0.2168, 0.1557, 0.2168, 0.1557, 0.2168, 0.1557, 0.2168, 0.1557, 0.2168, 0.1557, 0.2168, 0.1557, 0.2168, 0.1557, 0.2168, 0.1557, 0.2168, 0.1557, 0.2168, 0.1557, 0.2168, 0.1557, 0.2168, 0.1557, 0.2168, 0.1557, 0.2168, 0.1557, 0.2168, 0.1557, 0.2168, 0.1557, 0.2168, 0.1557, 0.2168, 0.1557, 0.2168, 0.1557, 0.2168, 0.1557, 0.2168, 0.1557, 0.2168, 0.1557, 0.2168, 0.1557, 0.2168, 0.6929, 0.7272, 0.6929, 0.7272, 0.6929, 0.7272, 0.6929, 0.7272, 0.6929, 0.7272, 0.6929, 0.7272, 0.6929, 0.7272, 0.6929, 0.7272, 0.6929, 0.7272, 0.6929, 0.7272, 0.6929, 0.7272, 0.6929, 0.7272, 0.6929, 0.7272, 0.6929, 0.7272, 0.6929, 0.7272, 0.6929, 0.7272, 0.6929, 0.7272, 0.6929, 0.7272, 0.6929, 0.7272, 0.6929, 0.7272, 0.627, 0.7905, 0.627, 0.7905, 0.627, 0.7905, 0.627, 0.7905, 0.627, 0.7905, 0.627, 0.7905, 0.627, 0.7905, 0.627, 0.7905, 0.627, 0.7905, 0.627, 0.7905, 0.627, 0.7905, 0.627, 0.7905, 0.627, 0.7905, 0.627, 0.7905, 0.627, 0.7905, 0.627, 0.7905, 0.627, 0.7905, 0.1557, 0.2168, 0.1557, 0.2168, 0.1557, 0.2168, 0.1557, 0.2168, 0.1557, 0.2168, 0.1557, 0.2168, 0.1557, 0.2168, 0.1557, 0.2168, 0.1557, 0.2168, 0.1557, 0.2168, 0.1557, 0.2168, 0.1557, 0.2168, 0.1557, 0.2168, 0.1557, 0.2168, 0.1557, 0.2168, 0.1557, 0.2168, 0.1557, 0.2168, 0.1557, 0.2168, 0.1557, 0.2168, 0.1557, 0.2168, 0.1557, 0.2168, 0.1557, 0.2168, 0.1557, 0.2168, 0.1557, 0.2168, 0.1557, 0.2168, 0.1557, 0.2168, 0.1557, 0.2168, 0.1557, 0.2168, 0.1557, 0.2168, 0.1557, 0.2168, 0.1557, 0.2168, 0.1557, 0.2168, 0.1557, 0.2168, 0.1557, 0.2168, 0.1557, 0.2168, 0.1557, 0.2168, 0.1557, 0.2168, 0.1965, 0.7566, 0.1965, 0.7566, 0.1965, 0.7566, 0.1965, 0.7566, 0.1965, 0.7566, 0.1965, 0.7566, 0.1965, 0.7566, 0.1965, 0.7566, 0.1965, 0.7566, 0.1965, 0.7566, 0.1965, 0.7566, 0.1965, 0.7566, 0.1965, 0.7566, 0.1965, 0.7566, 0.1965, 0.7566, 0.1965, 0.7566, 0.8389, 0.2502, 0.8389, 0.2502, 0.8389, 0.2502, 0.8389, 0.2502, 0.1965, 0.7566, 0.1965, 0.7566, 0.1965, 0.7566, 0.1965, 0.7566, 0.1965, 0.7566, 0.1965, 0.7566, 0.1965, 0.7566, 0.1965, 0.7566, 0.1965, 0.7566, 0.1965, 0.7566, 0.1965, 0.7566, 0.1965, 0.7566, 0.1965, 0.7566, 0.1965, 0.7566, 0.1965, 0.7566, 0.1965, 0.7566, 0.1965, 0.7566, 0.1965, 0.7566, 0.1965, 0.7566, 0.1965, 0.7566, 0.1965, 0.7566, 0.1965, 0.7566, 0.1965, 0.7566, 0.1965, 0.7566, 0.8389, 0.2502, 0.8389, 0.2502, 0.8389, 0.2502, 0.8389, 0.2502, 0.8389, 0.2502, 0.8389, 0.2502, 0.8389, 0.2502, 0.8389, 0.2502, 0.2119, 0.2687, 0.2119, 0.2687, 0.2119, 0.2687, 0.2119, 0.2687, 0.2119, 0.2687, 0.2119, 0.2687, 0.2119, 0.2687, 0.2119, 0.2687, 0.2119, 0.2687, 0.2119, 0.2687, 0.2119, 0.2687, 0.2119, 0.2687, 0.2119, 0.2687, 0.2119, 0.2687, 0.2119, 0.2687, 0.2119, 0.2687, 0.2119, 0.2687, 0.2119, 0.2687, 0.2119, 0.2687, 0.2119, 0.2687, 0.3073, 0.452, 0.3073, 0.452, 0.3073, 0.452, 0.3073, 0.452, 0.3073, 0.452, 0.3073, 0.452, 0.3073, 0.452, 0.3073, 0.452, 0.3073, 0.452, 0.3073, 0.452, 0.3073, 0.452, 0.3073, 0.452, 0.3073, 0.452, 0.3073, 0.452, 0.3073, 0.452, 0.3073, 0.452, 0.3073, 0.452, 0.3073, 0.452, 0.3073, 0.452, 0.3073, 0.452, 0.3073, 0.452, 0.3073, 0.452, 0.3073, 0.452, 0.3073, 0.452, 0.3073, 0.452, 0.3073, 0.452, 0.3073, 0.452, 0.3073, 0.452, 0.3073, 0.452, 0.3073, 0.452, 0.3073, 0.452, 0.3073, 0.452, 0.3073, 0.452, 0.3073, 0.452, 0.3073, 0.452, 0.3073, 0.452, 0.3073, 0.452, 0.3073, 0.452, 0.3073, 0.452, 0.3073, 0.452, 0.3073, 0.452, 0.3073, 0.452, 0.3073, 0.452, 0.3073, 0.452, 0.3073, 0.452, 0.3073, 0.452, 0.3073, 0.452, 0.3073, 0.452, 0.3073, 0.452, 0.3073, 0.452, 0.3073, 0.452, 0.3073, 0.452, 0.3073, 0.452, 0.3073, 0.452, 0.3073, 0.452, 0.3073, 0.452, 0.3073, 0.452, 0.3073, 0.452, 0.3073, 0.452, 0.3073, 0.452, 0.3073, 0.452, 0.3073, 0.452, 0.3073, 0.452, 0.3073, 0.452, 0.3073, 0.452, 0.3073, 0.452, 0.3073, 0.452, 0.3073, 0.452, 0.3073, 0.452, 0.3073, 0.452, 0.3073, 0.452, 0.3073, 0.452, 0.3073, 0.452, 0.3073, 0.452, 0.3073, 0.452, 0.3073, 0.452, 0.3073, 0.452, 0.3073, 0.452, 0.3073, 0.452, 0.3073, 0.452, 0.3073, 0.452, 0.3073, 0.452, 0.3073, 0.452, 0.3073, 0.452, 0.2655, 0.2161, 0.2655, 0.2161, 0.2655, 0.2161, 0.2655, 0.2161, 0.2655, 0.2161, 0.2655, 0.2161, 0.2655, 0.2161, 0.2655, 0.2161, 0.2655, 0.2161, 0.2655, 0.2161, 0.2655, 0.2161, 0.2655, 0.2161, 0.2655, 0.2161, 0.2655, 0.2161, 0.2655, 0.2161, 0.2655, 0.2161, 0.2655, 0.2161, 0.2655, 0.2161, 0.2655, 0.2161, 0.2655, 0.2161, 0.5296, 0.9295, 0.5296, 0.9295, 0.5296, 0.9295, 0.5296, 0.9295, 0.5296, 0.9295, 0.5296, 0.9295, 0.5296, 0.9295, 0.5296, 0.9295, 0.5296, 0.9295, 0.5296, 0.9295, 0.5296, 0.9295, 0.5296, 0.9295, 0.5296, 0.9295, 0.5296, 0.9295, 0.5296, 0.9295, 0.5296, 0.9295, 0.5296, 0.9295, 0.5296, 0.9295, 0.5296, 0.9295, 0.5296, 0.9295, 0.5296, 0.9295, 0.5296, 0.9295, 0.5296, 0.9295, 0.5296, 0.9295, 0.5296, 0.9295, 0.5296, 0.9295, 0.5296, 0.9295, 0.5296, 0.9295, 0.5296, 0.9295, 0.5296, 0.9295, 0.5296, 0.9295, 0.5296, 0.9295, 0.5296, 0.9295, 0.5296, 0.9295, 0.5296, 0.9295, 0.5296, 0.9295, 0.5296, 0.9295, 0.5296, 0.9295, 0.5296, 0.9295, 0.5296, 0.9295, 0.5296, 0.9295, 0.5296, 0.9295, 0.5296, 0.9295, 0.5296, 0.9295, 0.5296, 0.9295, 0.5296, 0.9295, 0.5296, 0.9295, 0.5296, 0.9295, 0.5296, 0.9295, 0.5296, 0.9295])
me_cubo.use_remesh_preserve_volume = False
me_cubo.use_remesh_preserve_attributes = False
me_cubo.use_mirror_vertex_groups = False
me_cubo.update()
arm_metarig = bpy.data.armatures.new('metarig')  # bones are not reproduced

# ---- objects
ob_metarig = bpy.data.objects.new('metarig', arm_metarig)
ob_holster = bpy.data.objects.new('holster', me_cubo_001)
ob_character = bpy.data.objects.new('character', me_cubo)

# ---- transforms, parenting, visibility, modifiers, constraints
ob_metarig.location = (0.0, 0.0, 0.0)
ob_metarig.rotation_euler = (1.571, -0.0, 0.0)
ob_metarig.scale = (1.0, 1.0, 1.0)
ob_metarig.show_in_front = True
ob_metarig.lineart.crease_threshold = 0.0
ob_holster.parent = ob_metarig
ob_holster.matrix_parent_inverse = Matrix(((1.0, 0.0, 0.0, 0.0), (0.0, -1.629e-07, 1.0, 0.0), (0.0, -1.0, -1.629e-07, 0.0), (0.0, 0.0, 0.0, 1.0)))
ob_holster.location = (0.0, 0.0, 0.0)
ob_holster.scale = (0.28, 0.28, 0.28)
ob_holster.lineart.crease_threshold = 0.0
_vg = ob_holster.vertex_groups.new(name='pieDer')
_vg = ob_holster.vertex_groups.new(name='hips')
for _i, _w in zip([0, 1, 2, 4, 5, 6, 7, 8, 9, 10, 11, 12, 13, 14, 15, 16, 17, 18, 19, 20, 21, 22, 23, 24, 25, 26, 27, 28, 29, 30, 31, 32, 34, 35, 36, 37, 38, 39, 40, 42, 43, 44, 45, 46, 47, 48, 49, 50, 51, 52, 53, 54, 55], [0.6334, 0.1093, 0.03386, 0.2886, 0.05072, 0.04158, 0.005494, 0.108, 0.667, 0.2561, 0.06267, 0.2401, 0.7771, 0.7179, 0.1487, 0.1985, 0.1221, 0.3998, 0.1218, 0.1821, 0.8158, 0.1874, 0.1186, 0.1265, 0.6337, 0.3351, 0.1091, 0.6392, 0.7874, 0.2437, 0.1026, 0.8225, 0.02665, 0.04708, 0.2391, 0.2701, 0.05853, 0.1848, 0.03149, 0.1037, 0.6596, 0.72, 0.1433, 0.119, 0.1959, 0.1181, 0.3161, 0.3884, 0.1085, 0.1822, 0.1161, 0.1239, 0.6362]): _vg.add([_i], _w, 'REPLACE')
_vg = ob_holster.vertex_groups.new(name='spine')
for _i, _w in zip([0, 1, 5, 8, 9, 11, 12, 13, 14, 15, 16, 17, 18, 19, 20, 21, 22, 23, 24, 25, 26, 27, 28, 29, 30, 31, 32, 35, 38, 39, 42, 44, 45, 46, 47, 48, 49, 50, 51, 52, 53, 54, 55], [0.01858, 0.08452, 0.02047, 0.08203, 0.0002034, 0.03935, 0.1635, 0.05813, 0.1123, 0.2893, 0.3315, 0.3437, 0.2593, 0.329, 0.1448, 0.04113, 0.2469, 0.2727, 0.2488, 0.1159, 0.2039, 0.2753, 0.01184, 0.05383, 0.1587, 0.07912, 0.03757, 0.01673, 0.03281, 0.1464, 0.07838, 0.1103, 0.2962, 0.3434, 0.3312, 0.3332, 0.2113, 0.2629, 0.2774, 0.2506, 0.2754, 0.2543, 0.1172]): _vg.add([_i], _w, 'REPLACE')
_vg = ob_holster.vertex_groups.new(name='chest')
_vg = ob_holster.vertex_groups.new(name='neck')
_vg = ob_holster.vertex_groups.new(name='head')
_vg = ob_holster.vertex_groups.new(name='shoulder.L')
_vg = ob_holster.vertex_groups.new(name='upper_arm.L')
_vg = ob_holster.vertex_groups.new(name='forearm.L')
_vg = ob_holster.vertex_groups.new(name='hand.L')
_vg = ob_holster.vertex_groups.new(name='palm.01.L')
_vg = ob_holster.vertex_groups.new(name='f_index.01.L')
_vg = ob_holster.vertex_groups.new(name='f_index.02.L')
_vg = ob_holster.vertex_groups.new(name='thumb.01.L')
_vg = ob_holster.vertex_groups.new(name='thumb.02.L')
_vg = ob_holster.vertex_groups.new(name='thumb.03.L')
_vg = ob_holster.vertex_groups.new(name='palm.02.L')
_vg = ob_holster.vertex_groups.new(name='f_middle.01.L')
_vg = ob_holster.vertex_groups.new(name='f_middle.02.L')
_vg = ob_holster.vertex_groups.new(name='palm.03.L')
_vg = ob_holster.vertex_groups.new(name='f_ring.01.L')
_vg = ob_holster.vertex_groups.new(name='f_ring.02.L')
_vg = ob_holster.vertex_groups.new(name='palm.04.L')
_vg = ob_holster.vertex_groups.new(name='f_pinky.01.L')
_vg = ob_holster.vertex_groups.new(name='f_pinky.02.L')
_vg = ob_holster.vertex_groups.new(name='shoulder.R')
_vg = ob_holster.vertex_groups.new(name='upper_arm.R')
_vg = ob_holster.vertex_groups.new(name='forearm.R')
_vg = ob_holster.vertex_groups.new(name='hand.R')
_vg = ob_holster.vertex_groups.new(name='palm.01.R')
_vg = ob_holster.vertex_groups.new(name='f_index.01.R')
_vg = ob_holster.vertex_groups.new(name='f_index.02.R')
_vg = ob_holster.vertex_groups.new(name='thumb.01.R')
_vg = ob_holster.vertex_groups.new(name='thumb.02.R')
_vg = ob_holster.vertex_groups.new(name='thumb.03.R')
_vg = ob_holster.vertex_groups.new(name='palm.02.R')
_vg = ob_holster.vertex_groups.new(name='f_middle.01.R')
_vg = ob_holster.vertex_groups.new(name='f_middle.02.R')
_vg = ob_holster.vertex_groups.new(name='palm.03.R')
_vg = ob_holster.vertex_groups.new(name='f_ring.01.R')
_vg = ob_holster.vertex_groups.new(name='f_ring.02.R')
_vg = ob_holster.vertex_groups.new(name='palm.04.R')
_vg = ob_holster.vertex_groups.new(name='f_pinky.01.R')
_vg = ob_holster.vertex_groups.new(name='f_pinky.02.R')
_vg = ob_holster.vertex_groups.new(name='thigh.L')
for _i, _w in zip([1, 5, 8, 11, 12, 13, 14, 15, 16, 17, 18, 19, 20, 21, 22, 23, 24, 25, 26, 27, 29, 30, 31, 32, 35, 38, 39, 42, 44, 45, 46, 47, 48, 49, 50, 51, 52, 53, 54, 55], [0.1334, 0.05958, 0.149, 0.07838, 0.2588, 0.04313, 0.1214, 0.3647, 0.4334, 0.4616, 0.3071, 0.4223, 0.2964, 0.05947, 0.5307, 0.5472, 0.4441, 0.2074, 0.429, 0.5156, 0.04155, 0.2561, 0.1268, 0.05526, 0.05667, 0.07201, 0.2998, 0.1398, 0.1238, 0.3709, 0.4657, 0.4374, 0.4294, 0.4414, 0.3153, 0.5156, 0.5329, 0.5467, 0.4509, 0.2049]): _vg.add([_i], _w, 'REPLACE')
_vg = ob_holster.vertex_groups.new(name='shin.L')
_vg = ob_holster.vertex_groups.new(name='foot.L')
_vg = ob_holster.vertex_groups.new(name='toe.L')
_vg = ob_holster.vertex_groups.new(name='heel.L')
_vg = ob_holster.vertex_groups.new(name='heel.02.L')
_vg = ob_holster.vertex_groups.new(name='thigh.R')
for _i, _w in zip([0, 1, 2, 3, 4, 5, 6, 7, 8, 9, 10, 11, 12, 13, 14, 15, 16, 17, 18, 19, 20, 21, 22, 23, 24, 25, 26, 27, 28, 29, 30, 31, 32, 33, 34, 35, 36, 37, 38, 39, 40, 41, 42, 43, 44, 45, 46, 47, 48, 49, 50, 51, 52, 53, 54, 55, 56, 57, 58, 59, 60, 61, 62, 63], [0.3116, 0.6728, 0.9498, 0.9635, 0.6867, 0.8545, 0.9445, 0.9367, 0.661, 0.2855, 0.7235, 0.8143, 0.3376, 0.1182, 0.04682, 0.1972, 0.02314, 0.07258, 0.01751, 0.1269, 0.3767, 0.07916, 0.01987, 0.06149, 0.1806, 0.03618, 0.01416, 0.09989, 0.3102, 0.1129, 0.3414, 0.6915, 0.07849, 0.9651, 0.954, 0.8614, 0.7415, 0.707, 0.828, 0.369, 0.9505, 0.9441, 0.6781, 0.2949, 0.04193, 0.1897, 0.07188, 0.02105, 0.1194, 0.0123, 0.01668, 0.09849, 0.01856, 0.06179, 0.1709, 0.03335, 0.9762, 0.9753, 0.9691, 0.9652, 0.988, 0.989, 0.9894, 0.9907]): _vg.add([_i], _w, 'REPLACE')
_vg = ob_holster.vertex_groups.new(name='shin.R')
_vg = ob_holster.vertex_groups.new(name='foot.R')
_vg = ob_holster.vertex_groups.new(name='toe.R')
_vg = ob_holster.vertex_groups.new(name='heel.R')
_vg = ob_holster.vertex_groups.new(name='heel.02.R')
_vg = ob_holster.vertex_groups.new(name='f_index.03.L')
_vg = ob_holster.vertex_groups.new(name='f_middle.03.L')
_vg = ob_holster.vertex_groups.new(name='f_ring.03.L')
_vg = ob_holster.vertex_groups.new(name='f_pinky.03.L')
_vg = ob_holster.vertex_groups.new(name='f_index.03.R')
_vg = ob_holster.vertex_groups.new(name='f_middle.03.R')
_vg = ob_holster.vertex_groups.new(name='f_ring.03.R')
_vg = ob_holster.vertex_groups.new(name='f_pinky.03.R')
_m = ob_holster.modifiers.new('Esqueleto', 'ARMATURE')
_m = ob_holster.modifiers.new('Esqueleto.001', 'ARMATURE')
_m = ob_holster.modifiers.new('Esqueleto.002', 'ARMATURE')
_m.object = ob_metarig
ob_character.parent = ob_metarig
ob_character.matrix_parent_inverse = Matrix(((1.0, 0.0, 0.0, 0.0), (0.0, -1.629e-07, 1.0, 0.0), (0.0, -1.0, -1.629e-07, 0.0), (0.0, 0.0, 0.0, 1.0)))
ob_character.location = (0.0, 0.0, 0.0)
ob_character.scale = (0.28, 0.28, 0.28)
ob_character.lineart.crease_threshold = 0.0
_vg = ob_character.vertex_groups.new(name='pieDer')
_vg.add([174, 175, 176, 177, 178, 179, 180, 181, 182, 183, 184, 185, 186, 187, 188, 189, 190, 191, 192, 193, 194, 195, 196, 197, 198, 199, 200, 201, 202, 203, 406, 407, 408, 409, 410, 411, 412, 413, 414, 415, 416, 417, 418, 419, 420, 421, 422, 423, 537, 538, 539, 540], 1.0, 'REPLACE')
_vg = ob_character.vertex_groups.new(name='hips')
for _i, _w in zip([204, 205, 213, 221, 236, 237, 251, 252, 253, 260, 261, 268, 269, 270, 271, 272, 273, 274, 279, 280, 281, 282, 283, 284, 285, 286, 287, 288, 289, 292, 293, 295, 296, 299, 300, 301, 303, 314, 316, 317, 318, 319, 376, 377, 378, 379, 380, 381, 382, 383, 384, 385, 386, 387, 388, 389, 390, 391, 392, 393, 394, 395, 396, 397, 424, 425, 426, 427, 428, 429, 430, 431, 432, 433, 434, 435, 436, 437, 438, 439], [0.1976, 0.4804, 0.5231, 0.09957, 0.007764, 0.01677, 0.06384, 0.2517, 0.05837, 0.4395, 0.01799, 0.1448, 0.3718, 0.7972, 0.6605, 0.1705, 0.07362, 0.05596, 0.4753, 0.2294, 0.09906, 0.2673, 0.02172, 0.5384, 0.06972, 0.08085, 0.004651, 0.5171, 0.07495, 0.5027, 0.09531, 0.006934, 0.5253, 0.194, 0.09321, 0.005951, 0.5396, 0.02357, 0.09984, 0.0003496, 0.5228, 0.07845, 0.369, 0.1878, 0.2703, 0.3813, 0.3368, 0.2394, 0.2415, 0.3815, 0.4486, 0.3936, 0.3936, 0.408, 0.4007, 0.4245, 0.4466, 0.4363, 0.4116, 0.4016, 0.4058, 0.4383, 0.4252, 0.4325, 0.4964, 0.472, 0.5107, 0.2756, 0.3746, 0.5136, 0.5263, 0.2855, 0.5164, 0.3938, 0.3494, 0.2497, 0.525, 0.188, 0.2618, 0.3938]): _vg.add([_i], _w, 'REPLACE')
_vg = ob_character.vertex_groups.new(name='spine')
for _i, _w in zip([236, 252, 269, 270, 271, 272, 273, 274, 275, 277, 278, 279, 280, 281, 283, 284, 285, 286, 287, 288, 289, 290, 291, 292, 293, 295, 296, 297, 299, 300, 301, 303, 304, 316, 317, 318, 319, 376, 377, 378, 379, 380, 381, 382, 383, 384, 385, 386, 387, 388, 389, 390, 391, 392, 393, 394, 395, 396, 397, 424, 425, 426, 427, 428, 429, 430, 431, 432, 433, 434, 435, 436, 437, 438, 439], [0.01818, 0.01001, 0.1246, 0.08379, 0.06879, 0.09218, 0.3979, 0.1034, 0.07458, 0.1093, 0.01033, 0.2827, 0.6718, 0.1358, 0.007503, 0.2328, 0.05499, 0.3287, 0.0957, 0.2424, 0.3874, 0.02325, 0.1115, 0.2623, 0.07509, 0.003468, 0.3294, 0.0472, 0.05384, 0.09034, 0.00733, 0.2568, 0.004273, 0.06743, 0.1051, 0.2473, 0.3644, 0.3705, 0.7555, 0.4578, 0.3538, 0.3945, 0.6448, 0.5415, 0.3565, 0.3074, 0.353, 0.3584, 0.3491, 0.3542, 0.3349, 0.3132, 0.3236, 0.3436, 0.3504, 0.348, 0.3194, 0.332, 0.3254, 0.2701, 0.2878, 0.3543, 0.6331, 0.3702, 0.2477, 0.2464, 0.4509, 0.2544, 0.349, 0.3903, 0.6391, 0.2765, 0.7533, 0.5301, 0.3534]): _vg.add([_i], _w, 'REPLACE')
_vg = ob_character.vertex_groups.new(name='chest')
for _i, _w in zip([26, 36, 37, 39, 167, 169, 170, 171, 172, 173, 236, 269, 273, 274, 275, 276, 277, 278, 279, 280, 281, 284, 286, 287, 288, 289, 290, 291, 292, 293, 294, 295, 296, 297, 298, 300, 301, 302, 303, 304, 306, 307, 308, 309, 312, 317, 318, 319, 321, 322, 323, 326, 327, 359, 360, 361, 362, 363, 364, 365, 366, 367, 368, 376, 378, 379, 380, 381, 382, 383, 384, 385, 386, 387, 388, 389, 390, 391, 392, 393, 394, 395, 396, 397, 424, 425, 426, 427, 428, 429, 430, 431, 432, 433, 434, 435, 436, 437, 438, 439, 476, 478, 480, 482, 483, 484, 485, 486, 487, 488, 490], [2.37e-05, 0.1851, 0.1798, 0.06192, 0.01905, 0.02288, 0.2808, 0.6782, 0.3755, 0.1048, 0.5083, 0.0003059, 0.4846, 0.8022, 0.7308, 0.7808, 0.7306, 0.8464, 0.1366, 0.08297, 0.6277, 0.1331, 0.4929, 0.481, 0.1307, 0.4744, 0.2428, 0.5869, 0.1295, 0.7507, 0.2849, 0.6899, 0.1055, 0.6958, 0.08549, 0.6927, 0.5896, 0.08691, 0.1285, 0.6074, 0.1339, 0.7386, 0.1223, 0.2442, 0.1493, 0.5414, 0.1252, 0.4761, 0.1432, 0.07373, 0.1411, 0.09508, 0.1456, 0.6901, 0.5724, 0.4962, 0.0172, 0.06238, 0.4425, 0.7136, 0.1833, 0.2489, 0.02217, 0.08185, 0.05113, 0.05004, 0.06185, 0.01356, 0.03655, 0.05247, 0.122, 0.09429, 0.09502, 0.1018, 0.09851, 0.1084, 0.1173, 0.1124, 0.103, 0.0984, 0.1004, 0.1152, 0.1089, 0.1121, 0.1212, 0.1295, 0.09405, 0.0739, 0.08537, 0.1234, 0.1252, 0.05589, 0.1179, 0.05446, 0.06684, 0.02142, 0.118, 0.001638, 0.04705, 0.05717, 0.1097, 0.1499, 0.07955, 0.05064, 0.1353, 0.05315, 0.07144, 0.01237, 0.0273, 0.09978, 0.05181]): _vg.add([_i], _w, 'REPLACE')
_vg = ob_character.vertex_groups.new(name='neck')
for _i, _w in zip([26, 27, 28, 29, 32, 36, 37, 38, 39, 170, 171, 172, 173, 275, 297, 304, 308, 309, 310, 311, 312, 326, 327, 336, 337, 338, 339, 341, 342, 343, 346, 347, 348, 349, 350, 351, 352, 353, 354, 355, 356, 357, 358, 359, 360, 361, 362, 363, 364, 365, 366, 367, 440, 441, 442, 443, 444, 445, 446, 447, 448, 449, 450, 451, 452, 453, 454, 455, 456, 457, 458, 459, 460, 461, 462, 463, 464, 465, 466, 475, 476, 477, 478, 479, 480, 481, 482, 483, 484, 485, 486, 487, 488, 489, 490, 491, 492, 493, 494, 541, 542, 543, 544, 545, 546, 547, 548, 549, 550, 551, 552], [0.5886, 0.8379, 0.8387, 0.772, 0.6511, 0.3231, 0.3853, 0.8868, 0.8184, 0.009928, 0.02977, 0.2376, 0.1845, 0.01781, 0.04809, 0.0777, 0.002373, 0.3867, 0.836, 0.9707, 0.5391, 0.4779, 0.3782, 0.09945, 0.1619, 0.007921, 0.02963, 0.197, 0.02878, 0.0585, 0.04771, 0.04245, 0.05082, 0.09825, 0.09146, 0.008619, 0.005911, 0.1166, 0.1096, 0.02238, 0.01744, 0.01424, 0.01747, 0.115, 0.1167, 0.146, 0.8771, 0.05721, 0.06585, 0.06558, 0.2222, 0.06026, 0.6393, 0.6379, 0.6446, 0.6461, 0.6415, 0.6412, 0.6427, 0.6428, 0.6349, 0.6348, 0.6348, 0.6347, 0.6343, 0.6345, 0.6345, 0.6346, 0.0668, 0.06761, 0.05638, 0.05648, 0.06684, 0.06761, 0.0767, 0.06723, 0.067, 0.06723, 0.06701, 0.6258, 0.3164, 0.7456, 0.285, 0.5945, 0.3737, 0.07857, 0.5232, 0.2682, 0.1315, 0.351, 0.1199, 0.1187, 0.2903, 0.1111, 0.5013, 0.06901, 0.07034, 0.1364, 0.1398, 0.04245, 0.05082, 0.09825, 0.09146, 0.008619, 0.005911, 0.1166, 0.1096, 0.02238, 0.01744, 0.01424, 0.01747]): _vg.add([_i], _w, 'REPLACE')
_vg = ob_character.vertex_groups.new(name='head')
for _i, _w in zip([26, 27, 28, 29, 30, 31, 32, 33, 34, 35, 36, 37, 38, 39, 171, 172, 309, 310, 312, 324, 325, 326, 327, 328, 329, 330, 331, 332, 333, 334, 335, 336, 337, 338, 339, 340, 341, 342, 343, 344, 345, 346, 347, 348, 349, 350, 351, 352, 353, 354, 355, 356, 357, 358, 359, 360, 361, 364, 365, 440, 441, 442, 443, 444, 445, 446, 447, 448, 449, 450, 451, 452, 453, 454, 455, 456, 457, 458, 459, 460, 461, 462, 463, 464, 465, 466, 467, 468, 469, 470, 471, 472, 473, 474, 475, 476, 477, 478, 479, 480, 481, 482, 483, 484, 485, 486, 487, 488, 489, 490, 491, 492, 493, 494, 505, 506, 507, 508, 509, 510, 511, 512, 541, 542, 543, 544, 545, 546, 547, 548, 549, 550, 551, 552], [0.3698, 0.1387, 0.1427, 0.2143, 0.9909, 0.9947, 0.341, 0.991, 0.9792, 0.9977, 0.452, 0.3707, 0.08858, 0.06513, 0.007277, 0.008395, 0.3228, 0.1185, 0.2386, 0.9912, 0.9912, 0.3846, 0.4231, 0.9944, 0.9947, 0.9957, 0.9861, 0.9936, 0.9913, 0.9953, 0.9807, 0.8894, 0.8332, 0.97, 0.954, 0.9846, 0.7995, 0.9597, 0.9323, 0.9831, 0.9841, 0.9436, 0.9486, 0.9436, 0.899, 0.9059, 0.9663, 0.9679, 0.8811, 0.8882, 0.9586, 0.9614, 0.9632, 0.9613, 0.0905, 0.07062, 0.05346, 0.02605, 0.04854, 0.3607, 0.3621, 0.3554, 0.3539, 0.3585, 0.3588, 0.3573, 0.3572, 0.365, 0.3651, 0.3651, 0.3652, 0.3656, 0.3654, 0.3654, 0.3653, 0.9177, 0.9167, 0.9306, 0.9305, 0.9177, 0.9167, 0.9057, 0.9172, 0.9175, 0.9172, 0.9175, 1.0, 1.0, 1.0, 1.0, 1.0, 1.0, 1.0, 1.0, 0.3403, 0.5359, 0.2427, 0.5307, 0.3991, 0.5147, 0.909, 0.403, 0.5644, 0.8013, 0.5493, 0.839, 0.8312, 0.5768, 0.8629, 0.4235, 0.9149, 0.9134, 0.8365, 0.8289, 0.8213, 0.8196, 0.8156, 0.8191, 0.8197, 0.8193, 0.8177, 0.8191, 0.9486, 0.9436, 0.899, 0.9059, 0.9663, 0.9679, 0.8811, 0.8882, 0.9586, 0.9614, 0.9632, 0.9613]): _vg.add([_i], _w, 'REPLACE')
_vg = ob_character.vertex_groups.new(name='shoulder.L')
for _i, _w in zip([26, 29, 134, 167, 170, 171, 308, 360, 477, 505, 506, 507, 508, 509, 510, 511, 512, 513, 514, 515, 516, 517, 518, 519, 520, 521, 522, 523, 524, 525, 526, 527, 528, 529, 530, 531, 532, 533, 534, 535, 536], [0.0, 0.0, 0.01284, 0.1742, 0.4057, 0.06814, 0.1149, 0.5026, 0.0, 0.1787, 0.1804, 0.1844, 0.1809, 0.01007, 0.1807, 0.1823, 0.1809, 0.9915, 0.9896, 0.6432, 0.9896, 0.9712, 0.9369, 1.0, 1.0, 1.0, 0.9921, 1.0, 1.0, 1.0, 1.0, 1.0, 1.0, 0.9441, 0.9769, 1.0, 0.5301, 0.9748, 0.9846, 0.9775, 0.9856]): _vg.add([_i], _w, 'REPLACE')
_vg = ob_character.vertex_groups.new(name='upper_arm.L')
_vg = ob_character.vertex_groups.new(name='forearm.L')
_vg = ob_character.vertex_groups.new(name='hand.L')
_vg = ob_character.vertex_groups.new(name='palm.01.L')
_vg = ob_character.vertex_groups.new(name='f_index.01.L')
_vg = ob_character.vertex_groups.new(name='f_index.02.L')
_vg = ob_character.vertex_groups.new(name='thumb.01.L')
_vg = ob_character.vertex_groups.new(name='thumb.02.L')
_vg = ob_character.vertex_groups.new(name='thumb.03.L')
_vg = ob_character.vertex_groups.new(name='palm.02.L')
_vg = ob_character.vertex_groups.new(name='f_middle.01.L')
_vg = ob_character.vertex_groups.new(name='f_middle.02.L')
_vg = ob_character.vertex_groups.new(name='palm.03.L')
_vg = ob_character.vertex_groups.new(name='f_ring.01.L')
_vg = ob_character.vertex_groups.new(name='f_ring.02.L')
_vg = ob_character.vertex_groups.new(name='palm.04.L')
_vg = ob_character.vertex_groups.new(name='f_pinky.01.L')
_vg = ob_character.vertex_groups.new(name='f_pinky.02.L')
_vg = ob_character.vertex_groups.new(name='shoulder.R')
for _i, _w in zip([26, 36, 37, 39, 134, 135, 167, 168, 169, 170, 171, 172, 173, 236, 275, 276, 277, 278, 287, 289, 290, 291, 293, 294, 295, 297, 298, 300, 301, 302, 304, 305, 306, 307, 308, 309, 312, 317, 319, 321, 322, 323, 326, 327, 359, 360, 361, 362, 363, 364, 365, 366, 367, 368, 466, 475, 476, 478, 480, 482, 483, 485, 488, 490, 513, 514, 515, 516, 517, 518, 519, 520, 521, 523, 524, 525, 526, 527, 528, 529, 530, 531, 532, 533, 534, 535, 536], [0.0, 0.01897, 0.0, 0.05374, 0.5017, 0.1246, 0.986, 0.8911, 0.1566, 0.9424, 0.3318, 0.423, 0.6829, 0.05008, 0.1194, 0.1352, 0.08949, 0.05804, 0.05789, 0.0001096, 0.522, 0.1609, 0.006295, 0.4587, 0.1264, 0.168, 0.8872, 0.005985, 0.07915, 0.09822, 0.2555, 0.1178, 0.6994, 0.1866, 1.0, 0.0, 0.0, 0.1172, 0.0007759, 0.03186, 0.1009, 0.02943, 0.0, 0.0, 0.0952, 0.9892, 1.0, 0.0831, 1.0, 0.8722, 0.1537, 1.0, 0.6431, 0.9323, 0.0001076, 0.0, 0.0, 0.01437, 0.0, 0.0, 0.01014, 0.0, 0.0, 0.0, 1.0, 1.0, 1.0, 0.1405, 1.0, 1.0, 0.01681, 1.0, 1.0, 1.0, 1.0, 1.0, 1.0, 1.0, 0.974, 1.0, 1.0, 1.0, 1.0, 1.0, 0.03248, 1.0, 1.0]): _vg.add([_i], _w, 'REPLACE')
_vg = ob_character.vertex_groups.new(name='upper_arm.R')
for _i, _w in zip([130, 131, 132, 133, 134, 135, 139, 140, 141, 142, 143, 144, 145, 146, 147, 148, 149, 150, 151, 152, 153, 154, 155, 156, 157, 158, 159, 160, 161, 162, 163, 164, 165, 166, 167, 168, 169, 170, 171, 236, 276, 278, 281, 286, 287, 289, 290, 291, 293, 294, 295, 297, 298, 300, 301, 302, 304, 305, 306, 307, 308, 317, 319, 321, 322, 323, 363, 364, 514, 524, 549], [0.1461, 0.1516, 0.1439, 0.1385, 0.7123, 0.6752, 0.1393, 0.1375, 0.1591, 0.1567, 0.9722, 0.9667, 0.9636, 0.9666, 0.9649, 0.9644, 0.955, 0.9556, 0.8135, 0.8306, 0.7953, 0.7891, 0.7958, 0.7905, 0.7759, 0.777, 0.9628, 0.9806, 0.9611, 0.9819, 0.9661, 0.9539, 0.9654, 0.9675, 0.2074, 0.08579, 0.8017, 0.06574, 0.006458, 0.0, 0.05826, 0.0, 0.0, 0.0, 0.0, 0.0, 0.0, 0.0, 0.0, 0.03683, 0.0, 0.004239, 0.1355, 0.0, 0.0, 0.8058, 0.001143, 0.8518, 0.1523, 0.02869, 0.05813, 0.0, 0.0, 0.7972, 0.8068, 0.7841, 0.03548, 0.01506, 0.0, 0.0, 0.0]): _vg.add([_i], _w, 'REPLACE')
_vg = ob_character.vertex_groups.new(name='forearm.R')
for _i, _w in zip([40, 41, 52, 53, 54, 55, 56, 113, 126, 127, 128, 129, 130, 131, 132, 133, 136, 137, 138, 139, 140, 141, 142, 143, 144, 145, 146, 147, 148, 149, 150, 151, 152, 153, 154, 155, 156, 157, 158, 369, 370, 371, 372, 373, 374, 375, 495, 496, 497, 498, 499, 500, 501, 502, 503, 504], [0.2513, 0.1931, 0.699, 0.1942, 0.1775, 0.2115, 0.1983, 0.1945, 0.8574, 0.8299, 0.9587, 0.9669, 0.8529, 0.8473, 0.8552, 0.8607, 0.7807, 0.9673, 0.9636, 0.8596, 0.8615, 0.8394, 0.842, 0.001132, 0.01131, 0.01971, 0.01426, 0.01597, 0.01607, 0.032, 0.03293, 0.1858, 0.1688, 0.2041, 0.2102, 0.2035, 0.2088, 0.2229, 0.2217, 0.9526, 0.9128, 0.8056, 0.8795, 0.7948, 0.9601, 0.7735, 0.9722, 0.9573, 0.9662, 0.9698, 0.9635, 0.9717, 0.9752, 0.9637, 0.9582, 0.9775]): _vg.add([_i], _w, 'REPLACE')
_vg = ob_character.vertex_groups.new(name='hand.R')
for _i, _w in zip([52, 53, 54, 55, 56, 113, 126, 370, 372, 373, 375], [0.07928, 0.6948, 0.1256, 0.6082, 0.0362, 0.1321, 0.0861, 0.01112, 0.09725, 0.06381, 0.0779]): _vg.add([_i], _w, 'REPLACE')
_vg = ob_character.vertex_groups.new(name='palm.01.R')
for _i, _w in zip([54, 96, 97, 112, 113, 114, 120, 320], [0.02177, 0.04538, 0.01041, 0.6284, 0.02648, 0.536, 0.2531, 0.1476]): _vg.add([_i], _w, 'REPLACE')
_vg = ob_character.vertex_groups.new(name='f_index.01.R')
for _i, _w in zip([60, 61, 104, 105, 108, 112, 114], [0.0817, 0.05569, 0.8544, 0.009451, 0.8683, 0.05714, 0.04017]): _vg.add([_i], _w, 'REPLACE')
_vg = ob_character.vertex_groups.new(name='f_index.02.R')
for _i, _w in zip([60, 66, 67, 72, 73, 104, 105, 106, 108, 109, 110], [0.01574, 0.8699, 0.9211, 0.06725, 0.04927, 0.009653, 0.9194, 0.05106, 0.0004498, 0.9454, 0.05151]): _vg.add([_i], _w, 'REPLACE')
_vg = ob_character.vertex_groups.new(name='thumb.01.R')
for _i, _w in zip([53, 54, 55, 112, 113, 114, 120, 121, 320, 373, 375], [0.02565, 0.5326, 0.05484, 0.1153, 0.498, 0.04924, 0.3916, 0.03574, 0.04332, 0.09906, 0.1021]): _vg.add([_i], _w, 'REPLACE')
_vg = ob_character.vertex_groups.new(name='thumb.02.R')
for _i, _w in zip([54, 112, 113, 114, 115, 116, 117, 118, 120, 121, 122, 123, 125, 320], [0.1016, 0.0576, 0.1104, 0.226, 0.9211, 0.517, 0.07797, 0.03698, 0.2391, 0.9251, 0.07694, 0.837, 0.02089, 0.703]): _vg.add([_i], _w, 'REPLACE')
_vg = ob_character.vertex_groups.new(name='thumb.03.R')
for _i, _w in zip([116, 117, 118, 119, 120, 122, 123, 124, 125, 320], [0.4807, 0.9148, 0.9558, 1.003, 0.02601, 0.9038, 0.157, 0.9916, 0.9636, 0.05508]): _vg.add([_i], _w, 'REPLACE')
_vg = ob_character.vertex_groups.new(name='palm.02.R')
for _i, _w in zip([53, 55, 57, 60, 61, 89, 96, 97, 112, 114, 120], [0.003322, 0.05583, 0.0221, 0.02629, 0.02382, 0.08906, 0.7192, 0.872, 0.1062, 0.0847, 0.03471]): _vg.add([_i], _w, 'REPLACE')
_vg = ob_character.vertex_groups.new(name='f_middle.01.R')
for _i, _w in zip([59, 60, 61, 62, 63, 66, 67, 68, 96, 97, 98, 99, 104, 108], [0.1361, 0.7296, 0.8473, 0.7537, 0.03827, 0.03666, 0.003991, 0.005094, 0.0375, 0.01042, 0.01822, 0.004036, 0.06359, 0.06434]): _vg.add([_i], _w, 'REPLACE')
_vg = ob_character.vertex_groups.new(name='f_middle.02.R')
for _i, _w in zip([59, 60, 62, 65, 68, 71, 74, 98, 99, 100, 101], [0.02986, 0.02138, 0.01651, 0.8854, 0.9137, 0.07872, 0.05076, 0.8961, 0.927, 0.07629, 0.04085]): _vg.add([_i], _w, 'REPLACE')
_vg = ob_character.vertex_groups.new(name='palm.03.R')
for _i, _w in zip([59, 85, 89, 96], [0.02437, 0.08956, 0.6762, 0.08278]): _vg.add([_i], _w, 'REPLACE')
_vg = ob_character.vertex_groups.new(name='f_ring.01.R')
for _i, _w in zip([45, 57, 58, 59, 60, 62, 63, 64, 65, 69, 75, 82, 89, 90, 91, 93], [0.06661, 0.001664, 0.1216, 0.6367, 0.05403, 0.1201, 0.7814, 0.08031, 0.00728, 0.4807, 0.005268, 0.005241, 0.02736, 0.1024, 0.4753, 0.003487]): _vg.add([_i], _w, 'REPLACE')
_vg = ob_character.vertex_groups.new(name='f_ring.02.R')
for _i, _w in zip([58, 59, 64, 69, 70, 75, 90, 91, 92, 93], [0.01417, 0.02204, 0.7992, 0.4953, 0.05785, 0.01572, 0.8009, 0.4963, 0.05767, 0.01265]): _vg.add([_i], _w, 'REPLACE')
_vg = ob_character.vertex_groups.new(name='palm.04.R')
for _i, _w in zip([40, 41, 42, 43, 44, 45, 52, 55, 56, 57, 58, 62, 63, 85, 89, 97, 127, 136, 370, 371], [0.7184, 0.7825, 0.8843, 0.9218, 0.07613, 0.04229, 0.1965, 0.05003, 0.7433, 0.9087, 0.04198, 0.02464, 0.01663, 0.8175, 0.1224, 0.01101, 0.1428, 0.2014, 0.04787, 0.1719]): _vg.add([_i], _w, 'REPLACE')
_vg = ob_character.vertex_groups.new(name='f_pinky.01.R')
for _i, _w in zip([42, 43, 44, 45, 46, 47, 58, 59, 63, 64, 85, 86], [0.07374, 0.05316, 0.8286, 0.8452, 0.02542, 0.007165, 0.7279, 0.06913, 0.09433, 0.02745, 0.03933, 0.02216]): _vg.add([_i], _w, 'REPLACE')
_vg = ob_character.vertex_groups.new(name='f_pinky.02.R')
for _i, _w in zip([44, 45, 46, 47, 48, 49, 58, 82, 83, 86, 87], [0.05576, 0.01715, 0.902, 0.9192, 0.06251, 0.0495, 0.0236, 0.9121, 0.06166, 0.8927, 0.07462]): _vg.add([_i], _w, 'REPLACE')
_vg = ob_character.vertex_groups.new(name='thigh.L')
_vg = ob_character.vertex_groups.new(name='shin.L')
for _i, _w in zip([0, 1, 2, 3, 4, 5, 6, 7, 8, 9, 10, 11, 12, 13, 14, 15, 16, 17, 18, 19, 20, 21, 22, 23, 24, 25, 176, 178, 179, 180, 183, 184, 185, 186, 187, 188, 189, 190, 191, 193, 194, 196, 197, 199, 200, 202, 203, 249, 250, 259, 410, 411, 412, 413, 414, 415, 416, 417, 418, 419, 420, 421, 422, 423], [0.0, 0.0, 0.0, 0.0, 0.0, 0.0, 0.0, 0.0, 0.0, 0.0, 0.0, 0.0, 0.0, 0.0, 0.0, 0.0, 0.0, 0.0, 0.0, 0.0, 0.0, 0.0, 0.0, 0.0, 0.0, 0.0, 0.0, 0.0, 0.0, 0.0, 0.0, 0.0, 0.0, 0.0, 0.0, 0.0, 0.0, 0.0, 0.0, 0.0, 0.0, 0.0, 0.0, 0.0, 0.0, 0.0, 0.0, 0.0, 0.0, 0.0, 0.0, 0.0, 0.0, 0.0, 0.0, 0.0, 0.0, 0.0, 0.0, 0.0, 0.0, 0.0, 0.0, 0.0]): _vg.add([_i], _w, 'REPLACE')
_vg = ob_character.vertex_groups.new(name='foot.L')
for _i, _w in zip([0, 1, 2, 3, 4, 5, 6, 7, 8, 9, 10, 11, 12, 13, 14, 15, 16, 17, 18, 19, 20, 21, 22, 23, 24, 25, 184, 186, 187, 190, 191, 193, 196, 197, 200, 416, 417, 418, 419, 420, 421, 422, 423], [0.0, 0.0, 0.0, 0.0, 0.0, 0.0, 0.0, 0.0, 0.0, 0.0, 0.0, 0.0, 0.0, 0.0, 0.0, 0.0, 0.0, 0.0, 0.0, 0.0, 0.0, 0.0, 0.0, 0.0, 0.0, 0.0, 0.0, 0.0, 0.0, 0.0, 0.0, 0.0, 0.0, 0.0, 0.0, 0.0, 0.0, 0.0, 0.0, 0.0, 0.0, 0.0, 0.0]): _vg.add([_i], _w, 'REPLACE')
_vg = ob_character.vertex_groups.new(name='toe.L')
_vg = ob_character.vertex_groups.new(name='heel.L')
_vg = ob_character.vertex_groups.new(name='heel.02.L')
_vg = ob_character.vertex_groups.new(name='thigh.R')
for _i, _w in zip([204, 205, 206, 207, 208, 209, 210, 213, 214, 215, 216, 217, 218, 221, 222, 223, 224, 225, 226, 229, 230, 231, 232, 233, 237, 238, 239, 240, 241, 242, 243, 244, 245, 251, 252, 253, 254, 255, 256, 257, 260, 261, 262, 263, 264, 265, 268, 269, 270, 271, 272, 279, 282, 283, 284, 285, 288, 292, 296, 299, 303, 313, 314, 315, 316, 318, 376, 377, 378, 379, 380, 381, 382, 383, 384, 385, 386, 387, 388, 389, 390, 391, 392, 393, 394, 395, 396, 397, 398, 399, 400, 401, 402, 403, 404, 405, 424, 425, 426, 428, 429, 430, 431, 432, 433, 434, 435, 436, 437, 438, 439], [0.7884, 0.5137, 0.9888, 0.9782, 0.8243, 0.1195, 0.03435, 0.4651, 0.9749, 0.9746, 0.8322, 0.1168, 0.03209, 0.8779, 0.9967, 0.9844, 0.8199, 0.1613, 0.019, 0.9938, 0.9796, 0.8176, 0.1384, 0.0588, 0.965, 0.9954, 0.9814, 0.986, 0.8131, 0.8166, 0.1616, 0.1579, 0.03087, 0.9309, 0.7117, 0.9393, 0.9785, 0.8288, 0.1618, 0.08568, 0.5552, 0.962, 0.9741, 0.8374, 0.1176, 0.07223, 0.8438, 0.4762, 0.116, 0.2672, 0.7197, 0.09543, 0.7257, 0.9319, 0.07445, 0.8662, 0.09044, 0.09214, 0.008564, 0.7478, 0.05811, 0.9851, 0.9464, 0.9694, 0.8208, 0.08976, 0.1721, 0.01665, 0.2133, 0.208, 0.2006, 0.0806, 0.168, 0.2034, 0.1131, 0.1518, 0.1457, 0.1335, 0.139, 0.1242, 0.1142, 0.1194, 0.134, 0.1421, 0.1382, 0.1186, 0.1257, 0.1217, 0.03777, 0.05295, 0.0443, 0.05132, 0.01047, 0.02509, 0.06914, 0.07379, 0.09978, 0.1012, 0.0133, 0.1632, 0.09718, 0.08214, 0.1994, 0.09743, 0.1952, 0.1866, 0.07172, 0.06501, 0.01198, 0.1532, 0.189]): _vg.add([_i], _w, 'REPLACE')
_vg = ob_character.vertex_groups.new(name='shin.R')
for _i, _w in zip([0, 1, 2, 3, 4, 5, 6, 7, 8, 9, 10, 11, 12, 13, 14, 15, 16, 17, 18, 19, 20, 21, 22, 23, 24, 25, 174, 175, 176, 177, 178, 179, 180, 181, 184, 185, 186, 187, 188, 189, 190, 191, 193, 194, 196, 197, 198, 200, 202, 203, 208, 209, 210, 211, 212, 216, 217, 218, 219, 220, 224, 225, 226, 227, 228, 231, 232, 233, 234, 235, 241, 242, 243, 244, 245, 246, 247, 248, 249, 250, 255, 256, 257, 258, 259, 263, 264, 265, 266, 267, 398, 399, 400, 401, 402, 403, 404, 405, 410, 411, 412, 413, 414, 415, 416, 417, 418, 419, 420, 421, 422, 423, 537, 538, 539, 540], [0.0, 0.0, 0.0, 0.0, 0.0, 0.0, 0.0, 0.0, 0.0, 0.0, 0.0, 0.0, 0.0, 0.0, 0.0, 0.0, 0.0, 0.0, 0.0, 0.0, 0.0, 0.0, 0.0, 0.0, 0.0, 0.0, 0.07688, 0.07383, 0.5749, 0.1225, 0.5503, 0.5925, 0.3337, 0.1055, 0.0, 0.06287, 0.1116, 0.0, 0.3656, 0.05742, 0.0, 0.0, 0.2605, 0.3369, 0.00843, 0.4581, 0.0713, 0.115, 0.07187, 0.4005, 0.1755, 0.88, 0.9522, 0.9143, 0.2557, 0.1674, 0.8828, 0.9549, 0.9244, 0.2498, 0.18, 0.8383, 0.9644, 0.9649, 0.7644, 0.1823, 0.8612, 0.9395, 0.9435, 0.2673, 0.1866, 0.1833, 0.838, 0.8417, 0.9575, 0.9762, 0.9732, 0.965, 0.7469, 0.7634, 0.1707, 0.8377, 0.9131, 0.9705, 0.6818, 0.1621, 0.8819, 0.9258, 0.9665, 0.2826, 0.9467, 0.9451, 0.9459, 0.9477, 0.9679, 0.9593, 0.9286, 0.9249, 0.3753, 0.3238, 0.2446, 0.3109, 0.007365, 0.005489, 0.001665, 0.1448, 0.0, 0.1328, 0.0, 0.0, 0.0, 0.0, 0.03144, 0.003683, 0.02871, 0.002745]): _vg.add([_i], _w, 'REPLACE')
_vg = ob_character.vertex_groups.new(name='foot.R')
for _i, _w in zip([0, 1, 2, 3, 4, 5, 6, 7, 8, 9, 10, 11, 12, 13, 14, 15, 16, 17, 18, 19, 20, 21, 22, 23, 24, 25, 174, 175, 176, 177, 178, 179, 180, 181, 182, 183, 184, 185, 186, 187, 188, 189, 190, 191, 192, 193, 194, 195, 196, 197, 198, 199, 200, 201, 202, 203, 211, 212, 219, 220, 227, 228, 234, 235, 247, 248, 249, 250, 258, 259, 266, 267, 410, 411, 412, 413, 414, 415, 416, 417, 418, 419, 420, 421, 422, 423, 537, 538, 539, 540], [1.0, 1.0, 1.0, 1.0, 1.0, 1.0, 1.0, 1.0, 1.0, 1.0, 1.0, 1.0, 1.0, 1.0, 1.0, 1.0, 1.0, 1.0, 1.0, 1.0, 1.0, 1.0, 0.1166, 1.0, 1.0, 1.0, 0.8933, 0.9011, 0.4283, 0.895, 0.438, 0.3984, 0.668, 0.9103, 0.1082, 0.07984, 0.5996, 0.9624, 1.0, 0.9068, 0.6329, 0.9585, 0.5267, 0.5359, 0.05744, 0.5848, 0.6666, 0.007381, 1.0, 0.5506, 1.001, 0.8375, 1.0, 0.8059, 1.007, 0.6054, 0.08477, 0.7382, 0.07456, 0.747, 0.02058, 0.2373, 0.05614, 0.7385, 0.00512, 0.02056, 0.2534, 0.2369, 0.008826, 0.319, 0.01607, 0.7223, 0.6356, 0.6917, 0.7696, 0.7096, 0.876, 0.8599, 1.0, 1.0, 0.9395, 0.903, 1.0, 1.0, 1.0, 1.0, 0.5353, 0.4667, 0.5192, 0.4336]): _vg.add([_i], _w, 'REPLACE')
_vg = ob_character.vertex_groups.new(name='toe.R')
for _i, _w in zip([174, 182, 183, 192, 195, 199, 201, 406, 407, 408, 409, 413, 414, 415, 537, 538, 539, 540], [0.009485, 0.895, 0.922, 0.943, 0.9723, 0.1473, 0.1759, 0.9763, 0.9803, 0.9794, 0.9847, 0.0, 0.0, 0.106, 0.1157, 0.183, 0.1357, 0.0959]): _vg.add([_i], _w, 'REPLACE')
_vg = ob_character.vertex_groups.new(name='heel.R')
for _i, _w in zip([174, 176, 177, 178, 179, 180, 181, 184, 186, 187, 188, 190, 191, 193, 194, 196, 197, 198, 200, 202, 203, 212, 227, 228, 235, 247, 248, 249, 250, 258, 259, 267, 410, 411, 412, 413, 416, 417, 418, 419, 420, 421, 422, 423], [0.01489, 0.8578, 0.07328, 0.8823, 0.9066, 0.8172, 0.03073, 0.9243, 0.9626, 0.9817, 0.8506, 0.908, 0.9705, 0.9477, 0.8376, 0.9746, 0.9255, 0.04828, 0.9586, 0.0654, 0.8579, 0.01016, 0.05379, 0.7204, 0.08168, 0.05471, 0.06814, 0.7538, 0.7624, 0.0436, 0.7045, 0.09263, 0.454, 0.4188, 0.4621, 0.4253, 0.9567, 0.9618, 0.9842, 0.9748, 0.9626, 0.9817, 0.9746, 0.9586]): _vg.add([_i], _w, 'REPLACE')
_vg = ob_character.vertex_groups.new(name='heel.02.R')
for _i, _w in zip([174, 177, 181, 184, 185, 186, 187, 188, 189, 190, 191, 193, 194, 196, 197, 198, 200, 201, 202, 203, 212, 235, 267, 410, 411, 412, 413, 414, 415, 417, 420, 421, 422, 423, 537, 538, 539, 540], [0.07731, 0.1228, 0.1012, 0.06733, 0.9474, 0.006866, 0.0004074, 0.1277, 0.9618, 0.08898, 0.004923, 0.04411, 0.1532, 0.0001452, 0.0435, 0.6812, 0.0008063, 0.1877, 0.6929, 0.08281, 0.002583, 0.03769, 0.01425, 0.5344, 0.5712, 0.5074, 0.5447, 0.9798, 0.9893, 0.008245, 0.006866, 0.0004074, 0.0001452, 0.0008063, 0.4737, 0.4899, 0.4809, 0.4947]): _vg.add([_i], _w, 'REPLACE')
_vg = ob_character.vertex_groups.new(name='f_index.03.L')
_vg = ob_character.vertex_groups.new(name='f_middle.03.L')
_vg = ob_character.vertex_groups.new(name='f_ring.03.L')
_vg = ob_character.vertex_groups.new(name='f_pinky.03.L')
_vg = ob_character.vertex_groups.new(name='f_index.03.R')
for _i, _w in zip([66, 67, 72, 73, 78, 79, 105, 106, 107, 109, 110, 111], [0.06934, 0.03846, 0.9284, 0.9484, 0.9924, 0.994, 0.03827, 0.9469, 0.9956, 0.01223, 0.9471, 0.9943]): _vg.add([_i], _w, 'REPLACE')
_vg = ob_character.vertex_groups.new(name='f_middle.03.R')
for _i, _w in zip([65, 68, 71, 74, 77, 80, 98, 99, 100, 101, 102, 103], [0.0615, 0.04711, 0.9167, 0.9471, 0.9909, 0.9946, 0.05562, 0.03216, 0.9196, 0.9529, 0.991, 0.9949]): _vg.add([_i], _w, 'REPLACE')
_vg = ob_character.vertex_groups.new(name='f_ring.03.R')
for _i, _w in zip([64, 70, 75, 76, 81, 90, 92, 93, 94, 95], [0.07296, 0.93, 0.9389, 0.9913, 0.9933, 0.0715, 0.9308, 0.9412, 0.9915, 0.9939]): _vg.add([_i], _w, 'REPLACE')
_vg = ob_character.vertex_groups.new(name='f_pinky.03.R')
for _i, _w in zip([46, 47, 48, 49, 50, 51, 82, 83, 84, 86, 87, 88], [0.05409, 0.04255, 0.9345, 0.9483, 0.9917, 0.9944, 0.04844, 0.9357, 0.9917, 0.05776, 0.9214, 0.9881]): _vg.add([_i], _w, 'REPLACE')
_m = ob_character.modifiers.new('Reflexión', 'MIRROR')
_m.use_clip = True
_m = ob_character.modifiers.new('Esqueleto', 'ARMATURE')
_m = ob_character.modifiers.new('Esqueleto.001', 'ARMATURE')
_m = ob_character.modifiers.new('Esqueleto.002', 'ARMATURE')
_m.object = ob_metarig

# ---- collection membership
col_collection_1.objects.link(ob_metarig)
col_collection_1.objects.link(ob_holster)
col_collection_1.objects.link(ob_character)

# ---- scene / render settings (as saved in the file)
scene.frame_start = 1; scene.frame_end = 250; scene.frame_set(40)
scene.render.engine = 'BLENDER_EEVEE_NEXT'
scene.render.resolution_percentage = 50
scene.render.dither_intensity = 0.0
scene.cycles.use_denoising = False
scene.cycles.samples = 10
scene.cycles.sampling_pattern = 'TABULATED_SOBOL'
scene.cycles.light_sampling_threshold = 0.0
scene.cycles.use_adaptive_sampling = False
scene.cycles.use_light_tree = False
scene.cycles.blur_glossy = 0.0
scene.cycles.pixel_filter_type = 'GAUSSIAN'
scene.cycles.sample_clamp_indirect = 0.0
scene.view_settings.view_transform = 'Standard'
bpy.context.view_layer.update()

# ---- added for rendering (the .blend has no active camera and no usable light): camera, sun
cam_auto = bpy.data.cameras.new('AutoCamera')
cam_auto.lens = 50.0
cam_auto.sensor_width = 36.0
cam_auto.clip_end = 1000.0
ob_auto_camera = bpy.data.objects.new('AutoCamera', cam_auto)
scene.collection.objects.link(ob_auto_camera)
ob_auto_camera.location = (2.08252, -2.82819, 2.79521)
ob_auto_camera.rotation_euler = (1.09748, -7.21219e-08, 0.694738)
scene.camera = ob_auto_camera
light_auto_sun = bpy.data.lights.new('AutoSun', 'SUN')
light_auto_sun.energy = 3.0
light_auto_sun.angle = 0.0523599
ob_auto_sun = bpy.data.objects.new('AutoSun', light_auto_sun)
scene.collection.objects.link(ob_auto_sun)
ob_auto_sun.rotation_euler = (0.872665, 0.174533, 0.523599)
bpy.context.view_layer.update()
